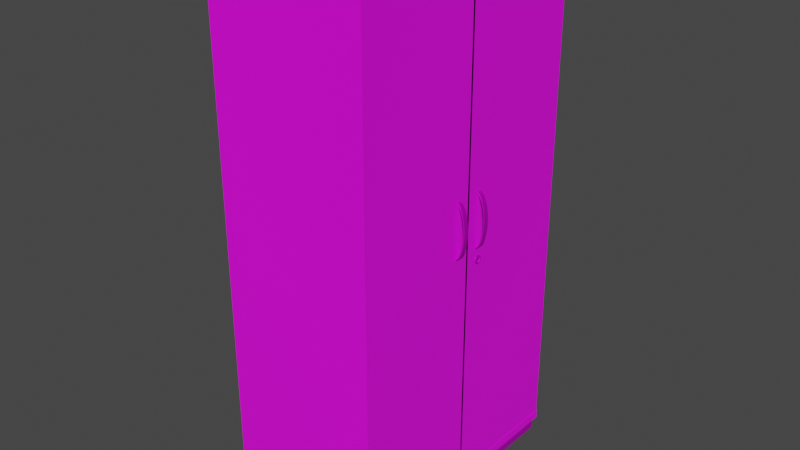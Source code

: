 # Source: Schrank_joined.blend  (saved by Blender 2.80.60; exported with 4.5.12 LTS)
import bpy
from mathutils import Matrix  # noqa: F401  (used for matrix-valued properties, if any)

bpy.ops.wm.read_factory_settings(use_empty=True)
scene = bpy.context.scene
scene.name = 'Scene'

# ---- collections
col_collection = bpy.data.collections.new('Collection'); scene.collection.children.link(col_collection)

# ---- images (referenced by path relative to the original .blend; pixels are not part of the script)
import os
ASSET_DIR = os.environ.get("B2B_ASSET_DIR", "")  # directory of the original .blend (textures are referenced by path, not embedded)
HERE = os.path.dirname(os.path.abspath(__file__))  # packed textures are extracted next to this script under _unpacked/

def load_image(name, relpath, width, height, colorspace="sRGB"):
    """Load a texture the original file referenced (path relative to the .blend, or extracted next to this script)."""
    p = next((c for c in (os.path.join(HERE, relpath), os.path.join(ASSET_DIR, relpath)) if relpath and os.path.exists(c)), "")
    if p:
        img = bpy.data.images.load(p, check_existing=True)
        img.name = name
    else:  # same state as the original file: an image datablock whose file is absent (Cycles renders it pink)
        img = bpy.data.images.new(name, width, height)
        img.source = "FILE"
        img.filepath = "//" + (relpath or name)
    img.colorspace_settings.name = colorspace
    return img
img_wood068_2k_color_jpg = load_image('Wood068_2K_Color.jpg', 'Wood068_2K_Color.jpg', 1024, 1024, 'sRGB')
img_metal032_2k_color_jpg = load_image('Metal032_2K_Color.jpg', 'Metal032_2K_Color.jpg', 1024, 1024, 'sRGB')

# ---- materials (node trees are filled in below, after node groups)
mat_holz = bpy.data.materials.new('Holz')
mat_holz.use_transparent_shadow = False
mat_holz.roughness = 0.25
mat_metall = bpy.data.materials.new('metall')
mat_metall.use_transparent_shadow = False
mat_metall.roughness = 0.25

# ---- material node trees
mat_holz.use_nodes = True; mat_holz.node_tree.nodes.clear()
_N = mat_holz.node_tree.nodes; _L = mat_holz.node_tree.links
n0 = _N.new('ShaderNodeOutputMaterial'); n0.name = 'Material Output'; n0.location = (300, 300)
n1 = _N.new('ShaderNodeBsdfPrincipled'); n1.name = 'Principled BSDF'; n1.location = (10, 300)
n1.distribution = 'GGX'
n1.subsurface_method = 'BURLEY'
n1.inputs[3].default_value = 1.45
n2 = _N.new('ShaderNodeTexImage'); n2.name = 'Image Texture'; n2.location = (-307, 217)
n2.image = img_wood068_2k_color_jpg
_L.new(n1.outputs[0], n0.inputs[0])
_L.new(n2.outputs[0], n1.inputs[0])
n0.is_active_output = True
mat_metall.use_nodes = True; mat_metall.node_tree.nodes.clear()
_N = mat_metall.node_tree.nodes; _L = mat_metall.node_tree.links
n0 = _N.new('ShaderNodeOutputMaterial'); n0.name = 'Material Output'; n0.location = (300, 300)
n1 = _N.new('ShaderNodeBsdfPrincipled'); n1.name = 'Principled BSDF'; n1.location = (10, 300)
n1.distribution = 'GGX'
n1.subsurface_method = 'BURLEY'
n1.inputs[1].default_value = 0.7
n1.inputs[3].default_value = 1.45
n2 = _N.new('ShaderNodeTexImage'); n2.name = 'Image Texture'; n2.location = (-317, 242)
n2.image = img_metal032_2k_color_jpg
_L.new(n1.outputs[0], n0.inputs[0])
_L.new(n2.outputs[0], n1.inputs[0])
n0.is_active_output = True

# ---- world
world_world = bpy.data.worlds.new('World'); scene.world = world_world
world_world.use_nodes = True; world_world.node_tree.nodes.clear()
_N = world_world.node_tree.nodes; _L = world_world.node_tree.links
n0 = _N.new('ShaderNodeOutputWorld'); n0.name = 'World Output'; n0.location = (300, 300)
n1 = _N.new('ShaderNodeBackground'); n1.name = 'Background'; n1.location = (10, 300)
n1.inputs[0].default_value = (0.05088, 0.05088, 0.05088, 1.0)
_L.new(n1.outputs[0], n0.inputs[0])
n0.is_active_output = True
world_world.color = (0.05088, 0.05088, 0.05088)
world_world.use_sun_shadow = False
world_world.sun_shadow_jitter_overblur = 0.0

# ---- meshes
me_cube_001 = bpy.data.meshes.new('Cube.001')
me_cube_001.from_pydata([(-0.5, -0.5, -0.5), (-0.5, -0.5, 0.5), (-0.5, 0.5, -0.5), (-0.5, 0.5, 0.5), (0.5, -0.5, -0.5), (0.5, -0.5, 0.5), (0.5, 0.5, -0.5), (0.5, 0.5, 0.5), (-0.505, -0.505, 0.5), (-0.505, 0.505, 0.5), (0.505, 0.505, 0.5), (0.505, -0.505, 0.5), (-0.505, -0.505, 0.5158), (-0.505, 0.505, 0.5158), (0.505, 0.505, 0.5158), (0.505, -0.505, 0.5158), (-0.5029, 0.5029, -0.5), (-0.5029, -0.5029, -0.5), (0.5029, 0.5029, -0.5), (0.5029, -0.5029, -0.5), (-0.5029, 0.5029, -0.5185), (-0.5029, -0.5029, -0.5185), (0.5029, 0.5029, -0.5185), (0.5029, -0.5029, -0.5185), (-0.4876, 0.4876, -0.5185), (-0.4876, -0.4876, -0.5185), (0.4876, 0.4876, -0.5185), (0.4876, -0.4876, -0.5185), (-0.4876, 0.4876, -0.5419), (-0.4876, -0.4876, -0.5419), (0.4876, 0.4876, -0.5419), (0.4876, -0.4876, -0.5419), (0.5, 0.005, -0.5), (0.5, 0.005, 0.5), (0.5, -0.002902, 0.5), (0.5, -0.002902, -0.5), (0.5, -0.002902, -0.5), (0.5, 0.005, -0.5), (0.5, 0.005, 0.5), (0.5, -0.002902, 0.5), (0.4897, -0.04229, 0.09012), (0.4897, -0.06229, 0.09012), (0.5027, -0.04229, 0.08906), (0.5027, -0.06229, 0.08906), (0.5152, -0.04229, 0.08592), (0.5152, -0.06229, 0.08592), (0.5267, -0.04229, 0.08081), (0.5267, -0.06229, 0.08081), (0.5369, -0.04229, 0.07394), (0.5369, -0.06229, 0.07394), (0.5451, -0.04229, 0.06556), (0.5451, -0.06229, 0.06556), (0.5513, -0.04229, 0.05601), (0.5513, -0.06229, 0.05601), (0.5551, -0.04229, 0.04564), (0.5551, -0.06229, 0.04564), (0.5564, -0.04229, 0.03486), (0.5564, -0.06229, 0.03486), (0.5551, -0.04229, 0.02408), (0.5551, -0.06229, 0.02408), (0.5513, -0.04229, 0.01371), (0.5513, -0.06229, 0.01371), (0.5451, -0.04229, 0.004157), (0.5451, -0.06229, 0.004157), (0.5369, -0.04229, -0.004218), (0.5369, -0.06229, -0.004218), (0.5267, -0.04229, -0.01109), (0.5267, -0.06229, -0.01109), (0.5152, -0.04229, -0.0162), (0.5152, -0.06229, -0.0162), (0.5027, -0.04229, -0.01934), (0.5027, -0.06229, -0.01934), (0.4897, -0.04229, -0.0204), (0.4897, -0.06229, -0.0204), (0.4898, -0.04229, 0.08955), (0.4898, -0.06229, 0.08955), (0.4957, -0.04229, 0.08906), (0.4957, -0.06229, 0.08906), (0.5083, -0.04229, 0.08592), (0.5083, -0.06229, 0.08592), (0.5198, -0.04229, 0.08081), (0.5198, -0.06229, 0.08081), (0.5299, -0.04229, 0.07394), (0.5299, -0.06229, 0.07394), (0.5382, -0.04229, 0.06556), (0.5382, -0.06229, 0.06556), (0.5443, -0.04229, 0.05601), (0.5443, -0.06229, 0.05601), (0.5481, -0.04229, 0.04564), (0.5481, -0.06229, 0.04564), (0.5494, -0.04229, 0.03486), (0.5494, -0.06229, 0.03486), (0.5481, -0.04229, 0.02408), (0.5481, -0.06229, 0.02408), (0.5443, -0.04229, 0.01371), (0.5443, -0.06229, 0.01371), (0.5382, -0.04229, 0.004157), (0.5382, -0.06229, 0.004157), (0.5299, -0.04229, -0.004218), (0.5299, -0.06229, -0.004218), (0.5198, -0.04229, -0.01109), (0.5198, -0.06229, -0.01109), (0.5083, -0.04229, -0.0162), (0.5083, -0.06229, -0.0162), (0.4957, -0.04229, -0.01934), (0.4957, -0.06229, -0.01934), (0.4898, -0.04229, -0.01983), (0.4898, -0.06229, -0.01983), (0.4897, -0.04356, 0.09012), (0.5027, -0.04356, 0.08906), (0.5152, -0.04356, 0.08592), (0.5267, -0.04356, 0.08081), (0.5369, -0.04356, 0.07394), (0.5451, -0.04356, 0.06556), (0.5513, -0.04356, 0.05601), (0.5551, -0.04356, 0.04564), (0.5564, -0.04356, 0.03486), (0.5551, -0.04356, 0.02408), (0.5513, -0.04356, 0.01371), (0.5451, -0.04356, 0.004157), (0.5369, -0.04356, -0.004218), (0.5267, -0.04356, -0.01109), (0.5152, -0.04356, -0.0162), (0.5027, -0.04356, -0.01934), (0.4897, -0.04356, -0.0204), (0.4898, -0.04356, 0.08955), (0.4957, -0.04356, 0.08906), (0.5083, -0.04356, 0.08592), (0.5198, -0.04356, 0.08081), (0.5299, -0.04356, 0.07394), (0.5382, -0.04356, 0.06556), (0.5443, -0.04356, 0.05601), (0.5481, -0.04356, 0.04564), (0.5494, -0.04356, 0.03486), (0.5481, -0.04356, 0.02408), (0.5443, -0.04356, 0.01371), (0.5382, -0.04356, 0.004157), (0.5299, -0.04356, -0.004218), (0.5198, -0.04356, -0.01109), (0.5083, -0.04356, -0.0162), (0.4957, -0.04356, -0.01934), (0.4898, -0.04356, -0.01983), (0.4897, -0.06065, 0.09012), (0.4898, -0.06065, 0.08955), (0.5027, -0.06065, 0.08906), (0.5152, -0.06065, 0.08592), (0.5267, -0.06065, 0.08081), (0.5369, -0.06065, 0.07394), (0.5451, -0.06065, 0.06556), (0.5513, -0.06065, 0.05601), (0.5551, -0.06065, 0.04564), (0.5564, -0.06065, 0.03486), (0.5551, -0.06065, 0.02408), (0.5513, -0.06065, 0.01371), (0.5451, -0.06065, 0.004157), (0.5369, -0.06065, -0.004218), (0.5267, -0.06065, -0.01109), (0.5152, -0.06065, -0.0162), (0.5027, -0.06065, -0.01934), (0.4897, -0.06065, -0.0204), (0.4957, -0.06065, 0.08906), (0.5083, -0.06065, 0.08592), (0.5198, -0.06065, 0.08081), (0.5299, -0.06065, 0.07394), (0.5382, -0.06065, 0.06556), (0.5443, -0.06065, 0.05601), (0.5481, -0.06065, 0.04564), (0.5494, -0.06065, 0.03486), (0.5481, -0.06065, 0.02408), (0.5443, -0.06065, 0.01371), (0.5382, -0.06065, 0.004157), (0.5299, -0.06065, -0.004218), (0.5198, -0.06065, -0.01109), (0.5083, -0.06065, -0.0162), (0.4957, -0.06065, -0.01934), (0.4898, -0.06065, -0.01983), (0.4897, 0.06524, 0.09012), (0.4897, 0.04524, 0.09012), (0.5027, 0.06524, 0.08906), (0.5027, 0.04524, 0.08906), (0.5152, 0.06524, 0.08592), (0.5152, 0.04524, 0.08592), (0.5267, 0.06524, 0.08081), (0.5267, 0.04524, 0.08081), (0.5369, 0.06524, 0.07394), (0.5369, 0.04524, 0.07394), (0.5451, 0.06524, 0.06556), (0.5451, 0.04524, 0.06556), (0.5513, 0.06524, 0.05601), (0.5513, 0.04524, 0.05601), (0.5551, 0.06524, 0.04564), (0.5551, 0.04524, 0.04564), (0.5564, 0.06524, 0.03486), (0.5564, 0.04524, 0.03486), (0.5551, 0.06524, 0.02408), (0.5551, 0.04524, 0.02408), (0.5513, 0.06524, 0.01371), (0.5513, 0.04524, 0.01371), (0.5451, 0.06524, 0.004157), (0.5451, 0.04524, 0.004157), (0.5369, 0.06524, -0.004218), (0.5369, 0.04524, -0.004218), (0.5267, 0.06524, -0.01109), (0.5267, 0.04524, -0.01109), (0.5152, 0.06524, -0.0162), (0.5152, 0.04524, -0.0162), (0.5027, 0.06524, -0.01934), (0.5027, 0.04524, -0.01934), (0.4897, 0.06524, -0.0204), (0.4897, 0.04524, -0.0204), (0.4898, 0.06524, 0.08955), (0.4898, 0.04524, 0.08955), (0.4957, 0.06524, 0.08906), (0.4957, 0.04524, 0.08906), (0.5083, 0.06524, 0.08592), (0.5083, 0.04524, 0.08592), (0.5198, 0.06524, 0.08081), (0.5198, 0.04524, 0.08081), (0.5299, 0.06524, 0.07394), (0.5299, 0.04524, 0.07394), (0.5382, 0.06524, 0.06556), (0.5382, 0.04524, 0.06556), (0.5443, 0.06524, 0.05601), (0.5443, 0.04524, 0.05601), (0.5481, 0.06524, 0.04564), (0.5481, 0.04524, 0.04564), (0.5494, 0.06524, 0.03486), (0.5494, 0.04524, 0.03486), (0.5481, 0.06524, 0.02408), (0.5481, 0.04524, 0.02408), (0.5443, 0.06524, 0.01371), (0.5443, 0.04524, 0.01371), (0.5382, 0.06524, 0.004157), (0.5382, 0.04524, 0.004157), (0.5299, 0.06524, -0.004218), (0.5299, 0.04524, -0.004218), (0.5198, 0.06524, -0.01109), (0.5198, 0.04524, -0.01109), (0.5083, 0.06524, -0.0162), (0.5083, 0.04524, -0.0162), (0.4957, 0.06524, -0.01934), (0.4957, 0.04524, -0.01934), (0.4898, 0.06524, -0.01983), (0.4898, 0.04524, -0.01983), (0.4897, 0.06397, 0.09012), (0.5027, 0.06397, 0.08906), (0.5152, 0.06397, 0.08592), (0.5267, 0.06397, 0.08081), (0.5369, 0.06397, 0.07394), (0.5451, 0.06397, 0.06556), (0.5513, 0.06397, 0.05601), (0.5551, 0.06397, 0.04564), (0.5564, 0.06397, 0.03486), (0.5551, 0.06397, 0.02408), (0.5513, 0.06397, 0.01371), (0.5451, 0.06397, 0.004157), (0.5369, 0.06397, -0.004218), (0.5267, 0.06397, -0.01109), (0.5152, 0.06397, -0.0162), (0.5027, 0.06397, -0.01934), (0.4897, 0.06397, -0.0204), (0.4898, 0.06397, 0.08955), (0.4957, 0.06397, 0.08906), (0.5083, 0.06397, 0.08592), (0.5198, 0.06397, 0.08081), (0.5299, 0.06397, 0.07394), (0.5382, 0.06397, 0.06556), (0.5443, 0.06397, 0.05601), (0.5481, 0.06397, 0.04564), (0.5494, 0.06397, 0.03486), (0.5481, 0.06397, 0.02408), (0.5443, 0.06397, 0.01371), (0.5382, 0.06397, 0.004157), (0.5299, 0.06397, -0.004218), (0.5198, 0.06397, -0.01109), (0.5083, 0.06397, -0.0162), (0.4957, 0.06397, -0.01934), (0.4898, 0.06397, -0.01983), (0.4897, 0.04688, 0.09012), (0.4898, 0.04688, 0.08955), (0.5027, 0.04688, 0.08906), (0.5152, 0.04688, 0.08592), (0.5267, 0.04688, 0.08081), (0.5369, 0.04688, 0.07394), (0.5451, 0.04688, 0.06556), (0.5513, 0.04688, 0.05601), (0.5551, 0.04688, 0.04564), (0.5564, 0.04688, 0.03486), (0.5551, 0.04688, 0.02408), (0.5513, 0.04688, 0.01371), (0.5451, 0.04688, 0.004157), (0.5369, 0.04688, -0.004218), (0.5267, 0.04688, -0.01109), (0.5152, 0.04688, -0.0162), (0.5027, 0.04688, -0.01934), (0.4897, 0.04688, -0.0204), (0.4957, 0.04688, 0.08906), (0.5083, 0.04688, 0.08592), (0.5198, 0.04688, 0.08081), (0.5299, 0.04688, 0.07394), (0.5382, 0.04688, 0.06556), (0.5443, 0.04688, 0.05601), (0.5481, 0.04688, 0.04564), (0.5494, 0.04688, 0.03486), (0.5481, 0.04688, 0.02408), (0.5443, 0.04688, 0.01371), (0.5382, 0.04688, 0.004157), (0.5299, 0.04688, -0.004218), (0.5198, 0.04688, -0.01109), (0.5083, 0.04688, -0.0162), (0.4957, 0.04688, -0.01934), (0.4898, 0.04688, -0.01983), (0.4971, 0.07368, -0.04346), (0.5073, 0.07368, -0.04346), (0.4971, 0.07339, -0.045), (0.5073, 0.07339, -0.045), (0.4971, 0.07254, -0.04649), (0.5073, 0.07254, -0.04649), (0.4971, 0.07115, -0.04785), (0.5073, 0.07115, -0.04785), (0.4971, 0.06929, -0.04905), (0.5073, 0.06929, -0.04905), (0.4971, 0.06702, -0.05003), (0.5073, 0.06702, -0.05003), (0.4971, 0.06442, -0.05076), (0.5073, 0.06442, -0.05076), (0.4971, 0.06161, -0.05121), (0.5073, 0.06161, -0.05121), (0.4971, 0.05868, -0.05136), (0.5073, 0.05868, -0.05136), (0.4971, 0.05576, -0.05121), (0.5073, 0.05576, -0.05121), (0.4971, 0.05294, -0.05076), (0.5073, 0.05294, -0.05076), (0.4971, 0.05035, -0.05003), (0.5073, 0.05035, -0.05003), (0.4971, 0.04808, -0.04905), (0.5073, 0.04808, -0.04905), (0.4971, 0.04621, -0.04785), (0.5073, 0.04621, -0.04785), (0.4971, 0.04483, -0.04649), (0.5073, 0.04483, -0.04649), (0.4971, 0.04397, -0.045), (0.5073, 0.04397, -0.045), (0.4971, 0.04368, -0.04346), (0.5073, 0.04368, -0.04346), (0.4971, 0.04397, -0.04192), (0.5073, 0.04397, -0.04192), (0.4971, 0.04483, -0.04044), (0.5073, 0.04483, -0.04044), (0.4971, 0.04621, -0.03908), (0.5073, 0.04621, -0.03908), (0.4971, 0.04808, -0.03788), (0.5073, 0.04808, -0.03788), (0.4971, 0.05035, -0.0369), (0.5073, 0.05035, -0.0369), (0.4971, 0.05294, -0.03617), (0.5073, 0.05294, -0.03617), (0.4971, 0.05576, -0.03572), (0.5073, 0.05576, -0.03572), (0.4971, 0.05868, -0.03557), (0.5073, 0.05868, -0.03557), (0.4971, 0.06161, -0.03572), (0.5073, 0.06161, -0.03572), (0.4971, 0.06442, -0.03617), (0.5073, 0.06442, -0.03617), (0.4971, 0.06702, -0.0369), (0.5073, 0.06702, -0.0369), (0.4971, 0.06929, -0.03788), (0.5073, 0.06929, -0.03788), (0.4971, 0.07115, -0.03908), (0.5073, 0.07115, -0.03908), (0.4971, 0.07254, -0.04044), (0.5073, 0.07254, -0.04044), (0.4971, 0.07339, -0.04192), (0.5073, 0.07339, -0.04192), (0.5073, 0.07055, -0.04471), (0.5073, 0.07078, -0.04346), (0.5073, 0.06986, -0.0459), (0.5073, 0.06875, -0.047), (0.5073, 0.06724, -0.04797), (0.5073, 0.06541, -0.04876), (0.5073, 0.06331, -0.04935), (0.5073, 0.06104, -0.04971), (0.5073, 0.05868, -0.04983), (0.5073, 0.05632, -0.04971), (0.5073, 0.05405, -0.04935), (0.5073, 0.05196, -0.04876), (0.5073, 0.05013, -0.04797), (0.5073, 0.04862, -0.047), (0.5073, 0.0475, -0.0459), (0.5073, 0.04681, -0.04471), (0.5073, 0.04658, -0.04346), (0.5073, 0.04681, -0.04222), (0.5073, 0.0475, -0.04103), (0.5073, 0.04862, -0.03993), (0.5073, 0.05013, -0.03896), (0.5073, 0.05196, -0.03817), (0.5073, 0.05405, -0.03758), (0.5073, 0.05632, -0.03722), (0.5073, 0.05868, -0.0371), (0.5073, 0.06104, -0.03722), (0.5073, 0.06331, -0.03758), (0.5073, 0.06541, -0.03817), (0.5073, 0.06724, -0.03896), (0.5073, 0.06875, -0.03993), (0.5073, 0.06986, -0.04103), (0.5073, 0.07055, -0.04222), (0.5017, 0.07055, -0.04471), (0.5017, 0.07078, -0.04346), (0.5017, 0.06986, -0.0459), (0.5017, 0.06875, -0.047), (0.5017, 0.06724, -0.04797), (0.5017, 0.06541, -0.04876), (0.5017, 0.06331, -0.04935), (0.5017, 0.06104, -0.04971), (0.5017, 0.05868, -0.04983), (0.5017, 0.05632, -0.04971), (0.5017, 0.05405, -0.04935), (0.5017, 0.05196, -0.04876), (0.5017, 0.05013, -0.04797), (0.5017, 0.04862, -0.047), (0.5017, 0.0475, -0.0459), (0.5017, 0.04681, -0.04471), (0.5017, 0.04658, -0.04346), (0.5017, 0.04681, -0.04222), (0.5017, 0.0475, -0.04103), (0.5017, 0.04862, -0.03993), (0.5017, 0.05013, -0.03896), (0.5017, 0.05196, -0.03817), (0.5017, 0.05405, -0.03758), (0.5017, 0.05632, -0.03722), (0.5017, 0.05868, -0.0371), (0.5017, 0.06104, -0.03722), (0.5017, 0.06331, -0.03758), (0.5017, 0.06541, -0.03817), (0.5017, 0.06724, -0.03896), (0.5017, 0.06875, -0.03993), (0.5017, 0.06986, -0.04103), (0.5017, 0.07055, -0.04222), (0.5073, 0.06348, -0.04955), (0.5073, 0.06113, -0.04993), (0.5073, 0.0464, -0.04475), (0.5073, 0.04616, -0.04346), (0.5073, 0.05868, -0.03687), (0.5073, 0.06113, -0.037), (0.5073, 0.07025, -0.04599), (0.5073, 0.0691, -0.04713), (0.5073, 0.05172, -0.04895), (0.5073, 0.04983, -0.04813), (0.5073, 0.04983, -0.0388), (0.5073, 0.05172, -0.03798), (0.5073, 0.0691, -0.0398), (0.5073, 0.07025, -0.04094), (0.5073, 0.05868, -0.05006), (0.5073, 0.0464, -0.04218), (0.5073, 0.06348, -0.03737), (0.5073, 0.06754, -0.04813), (0.5073, 0.04827, -0.04713), (0.5073, 0.05389, -0.03737), (0.5073, 0.07097, -0.04218), (0.5073, 0.05624, -0.04993), (0.5073, 0.04711, -0.04094), (0.5073, 0.06564, -0.03798), (0.5073, 0.06564, -0.04895), (0.5073, 0.04711, -0.04599), (0.5073, 0.05624, -0.037), (0.5073, 0.07121, -0.04346), (0.5073, 0.07097, -0.04475), (0.5073, 0.05389, -0.04955), (0.5073, 0.04827, -0.0398), (0.5073, 0.06754, -0.0388), (0.5073, 0.06146, -0.05081), (0.5073, 0.04446, -0.04346), (0.5073, 0.06146, -0.03612), (0.5073, 0.07051, -0.04762), (0.5073, 0.04862, -0.04876), (0.5073, 0.05078, -0.03724), (0.5073, 0.07183, -0.0406), (0.5073, 0.05868, -0.05095), (0.5073, 0.04473, -0.042), (0.5073, 0.06413, -0.03655), (0.5073, 0.06874, -0.04876), (0.5073, 0.04685, -0.04762), (0.5073, 0.05324, -0.03655), (0.5073, 0.07264, -0.042), (0.5073, 0.05591, -0.05081), (0.5073, 0.04554, -0.0406), (0.5073, 0.06659, -0.03724), (0.5073, 0.06659, -0.04969), (0.5073, 0.04554, -0.04633), (0.5073, 0.05591, -0.03612), (0.5073, 0.07264, -0.04493), (0.5073, 0.05324, -0.05038), (0.5073, 0.04685, -0.0393), (0.5073, 0.06874, -0.03817), (0.5073, 0.06413, -0.05038), (0.5073, 0.04473, -0.04493), (0.5073, 0.05868, -0.03598), (0.5073, 0.07183, -0.04633), (0.5073, 0.05078, -0.04969), (0.5073, 0.04862, -0.03817), (0.5073, 0.07051, -0.0393), (0.5073, 0.07291, -0.04346), (0.5029, 0.06986, -0.04103), (0.5029, 0.07055, -0.04222), (0.5029, 0.04681, -0.04222), (0.5029, 0.0475, -0.04103), (0.5029, 0.06724, -0.04797), (0.5029, 0.06541, -0.04876), (0.5029, 0.07078, -0.04346), (0.5029, 0.04862, -0.03993), (0.5029, 0.06331, -0.04935), (0.5029, 0.05013, -0.03896), (0.5029, 0.06104, -0.04971), (0.5029, 0.05196, -0.03817), (0.5029, 0.05868, -0.04983), (0.5029, 0.05405, -0.03758), (0.5029, 0.05632, -0.04971), (0.5029, 0.05632, -0.03722), (0.5029, 0.05405, -0.04935), (0.5029, 0.05868, -0.0371), (0.5029, 0.05196, -0.04876), (0.5029, 0.06104, -0.03722), (0.5029, 0.05013, -0.04797), (0.5029, 0.06331, -0.03758), (0.5029, 0.04862, -0.047), (0.5029, 0.06541, -0.03817), (0.5029, 0.0475, -0.0459), (0.5029, 0.07055, -0.04471), (0.5029, 0.06724, -0.03896), (0.5029, 0.04681, -0.04471), (0.5029, 0.06986, -0.0459), (0.5029, 0.06875, -0.03993), (0.5029, 0.04658, -0.04346), (0.5029, 0.06875, -0.047)], [], [(0, 1, 3, 2), (2, 3, 7, 6), (35, 34, 5, 4), (4, 5, 1, 0), (4, 0, 17, 19), (5, 34, 33, 7, 10, 11), (8, 11, 15, 12), (3, 1, 8, 9), (1, 5, 11, 8), (7, 3, 9, 10), (14, 13, 12, 15), (10, 9, 13, 14), (11, 10, 14, 15), (9, 8, 12, 13), (18, 19, 23, 22), (2, 6, 18, 16), (0, 2, 16, 17), (6, 32, 35, 4, 19, 18), (23, 21, 25, 27), (17, 16, 20, 21), (19, 17, 21, 23), (16, 18, 22, 20), (26, 27, 31, 30), (20, 22, 26, 24), (22, 23, 27, 26), (21, 20, 24, 25), (28, 30, 31, 29), (25, 24, 28, 29), (27, 25, 29, 31), (24, 26, 30, 28), (6, 7, 33, 32), (34, 35, 36, 39), (33, 34, 39, 38), (32, 33, 38, 37), (35, 32, 37, 36), (16, 0, 4, 6), (142, 144, 43, 41), (144, 145, 45, 43), (145, 146, 47, 45), (146, 147, 49, 47), (147, 148, 51, 49), (148, 149, 53, 51), (149, 150, 55, 53), (150, 151, 57, 55), (151, 152, 59, 57), (152, 153, 61, 59), (153, 154, 63, 61), (154, 155, 65, 63), (155, 156, 67, 65), (156, 157, 69, 67), (157, 158, 71, 69), (158, 159, 73, 71), (143, 75, 77, 160), (160, 77, 79, 161), (161, 79, 81, 162), (162, 81, 83, 163), (163, 83, 85, 164), (164, 85, 87, 165), (165, 87, 89, 166), (166, 89, 91, 167), (167, 91, 93, 168), (168, 93, 95, 169), (169, 95, 97, 170), (170, 97, 99, 171), (171, 99, 101, 172), (172, 101, 103, 173), (173, 103, 105, 174), (174, 105, 107, 175), (43, 45, 79, 77), (61, 63, 97, 95), (54, 52, 86, 88), (72, 70, 104, 106), (53, 55, 89, 87), (71, 73, 107, 105), (46, 44, 78, 80), (64, 62, 96, 98), (124, 72, 106, 141), (45, 47, 81, 79), (63, 65, 99, 97), (56, 54, 88, 90), (55, 57, 91, 89), (48, 46, 80, 82), (66, 64, 98, 100), (47, 49, 83, 81), (65, 67, 101, 99), (58, 56, 90, 92), (57, 59, 93, 91), (50, 48, 82, 84), (68, 66, 100, 102), (42, 40, 74, 76), (49, 51, 85, 83), (67, 69, 103, 101), (41, 43, 77, 75), (60, 58, 92, 94), (142, 41, 75, 143), (59, 61, 95, 93), (52, 50, 84, 86), (70, 68, 102, 104), (51, 53, 87, 85), (69, 71, 105, 103), (44, 42, 76, 78), (62, 60, 94, 96), (40, 108, 125, 74), (159, 124, 141, 175), (104, 140, 141, 106), (102, 139, 140, 104), (100, 138, 139, 102), (98, 137, 138, 100), (96, 136, 137, 98), (94, 135, 136, 96), (92, 134, 135, 94), (90, 133, 134, 92), (88, 132, 133, 90), (86, 131, 132, 88), (84, 130, 131, 86), (82, 129, 130, 84), (80, 128, 129, 82), (78, 127, 128, 80), (76, 126, 127, 78), (74, 125, 126, 76), (70, 72, 124, 123), (68, 70, 123, 122), (66, 68, 122, 121), (64, 66, 121, 120), (62, 64, 120, 119), (60, 62, 119, 118), (58, 60, 118, 117), (56, 58, 117, 116), (54, 56, 116, 115), (52, 54, 115, 114), (50, 52, 114, 113), (48, 50, 113, 112), (46, 48, 112, 111), (44, 46, 111, 110), (42, 44, 110, 109), (40, 42, 109, 108), (73, 159, 175, 107), (108, 142, 143, 125), (140, 174, 175, 141), (139, 173, 174, 140), (138, 172, 173, 139), (137, 171, 172, 138), (136, 170, 171, 137), (135, 169, 170, 136), (134, 168, 169, 135), (133, 167, 168, 134), (132, 166, 167, 133), (131, 165, 166, 132), (130, 164, 165, 131), (129, 163, 164, 130), (128, 162, 163, 129), (127, 161, 162, 128), (126, 160, 161, 127), (125, 143, 160, 126), (123, 124, 159, 158), (122, 123, 158, 157), (121, 122, 157, 156), (120, 121, 156, 155), (119, 120, 155, 154), (118, 119, 154, 153), (117, 118, 153, 152), (116, 117, 152, 151), (115, 116, 151, 150), (114, 115, 150, 149), (113, 114, 149, 148), (112, 113, 148, 147), (111, 112, 147, 146), (110, 111, 146, 145), (109, 110, 145, 144), (108, 109, 144, 142), (278, 280, 179, 177), (280, 281, 181, 179), (281, 282, 183, 181), (282, 283, 185, 183), (283, 284, 187, 185), (284, 285, 189, 187), (285, 286, 191, 189), (286, 287, 193, 191), (287, 288, 195, 193), (288, 289, 197, 195), (289, 290, 199, 197), (290, 291, 201, 199), (291, 292, 203, 201), (292, 293, 205, 203), (293, 294, 207, 205), (294, 295, 209, 207), (279, 211, 213, 296), (296, 213, 215, 297), (297, 215, 217, 298), (298, 217, 219, 299), (299, 219, 221, 300), (300, 221, 223, 301), (301, 223, 225, 302), (302, 225, 227, 303), (303, 227, 229, 304), (304, 229, 231, 305), (305, 231, 233, 306), (306, 233, 235, 307), (307, 235, 237, 308), (308, 237, 239, 309), (309, 239, 241, 310), (310, 241, 243, 311), (179, 181, 215, 213), (197, 199, 233, 231), (190, 188, 222, 224), (208, 206, 240, 242), (189, 191, 225, 223), (207, 209, 243, 241), (182, 180, 214, 216), (200, 198, 232, 234), (260, 208, 242, 277), (181, 183, 217, 215), (199, 201, 235, 233), (192, 190, 224, 226), (191, 193, 227, 225), (184, 182, 216, 218), (202, 200, 234, 236), (183, 185, 219, 217), (201, 203, 237, 235), (194, 192, 226, 228), (193, 195, 229, 227), (186, 184, 218, 220), (204, 202, 236, 238), (178, 176, 210, 212), (185, 187, 221, 219), (203, 205, 239, 237), (177, 179, 213, 211), (196, 194, 228, 230), (278, 177, 211, 279), (195, 197, 231, 229), (188, 186, 220, 222), (206, 204, 238, 240), (187, 189, 223, 221), (205, 207, 241, 239), (180, 178, 212, 214), (198, 196, 230, 232), (176, 244, 261, 210), (295, 260, 277, 311), (240, 276, 277, 242), (238, 275, 276, 240), (236, 274, 275, 238), (234, 273, 274, 236), (232, 272, 273, 234), (230, 271, 272, 232), (228, 270, 271, 230), (226, 269, 270, 228), (224, 268, 269, 226), (222, 267, 268, 224), (220, 266, 267, 222), (218, 265, 266, 220), (216, 264, 265, 218), (214, 263, 264, 216), (212, 262, 263, 214), (210, 261, 262, 212), (206, 208, 260, 259), (204, 206, 259, 258), (202, 204, 258, 257), (200, 202, 257, 256), (198, 200, 256, 255), (196, 198, 255, 254), (194, 196, 254, 253), (192, 194, 253, 252), (190, 192, 252, 251), (188, 190, 251, 250), (186, 188, 250, 249), (184, 186, 249, 248), (182, 184, 248, 247), (180, 182, 247, 246), (178, 180, 246, 245), (176, 178, 245, 244), (209, 295, 311, 243), (244, 278, 279, 261), (276, 310, 311, 277), (275, 309, 310, 276), (274, 308, 309, 275), (273, 307, 308, 274), (272, 306, 307, 273), (271, 305, 306, 272), (270, 304, 305, 271), (269, 303, 304, 270), (268, 302, 303, 269), (267, 301, 302, 268), (266, 300, 301, 267), (265, 299, 300, 266), (264, 298, 299, 265), (263, 297, 298, 264), (262, 296, 297, 263), (261, 279, 296, 262), (259, 260, 295, 294), (258, 259, 294, 293), (257, 258, 293, 292), (256, 257, 292, 291), (255, 256, 291, 290), (254, 255, 290, 289), (253, 254, 289, 288), (252, 253, 288, 287), (251, 252, 287, 286), (250, 251, 286, 285), (249, 250, 285, 284), (248, 249, 284, 283), (247, 248, 283, 282), (246, 247, 282, 281), (245, 246, 281, 280), (244, 245, 280, 278), (312, 313, 315, 314), (314, 315, 317, 316), (316, 317, 319, 318), (318, 319, 321, 320), (320, 321, 323, 322), (322, 323, 325, 324), (324, 325, 327, 326), (326, 327, 329, 328), (328, 329, 331, 330), (330, 331, 333, 332), (332, 333, 335, 334), (334, 335, 337, 336), (336, 337, 339, 338), (338, 339, 341, 340), (340, 341, 343, 342), (342, 343, 345, 344), (344, 345, 347, 346), (346, 347, 349, 348), (348, 349, 351, 350), (350, 351, 353, 352), (352, 353, 355, 354), (354, 355, 357, 356), (356, 357, 359, 358), (358, 359, 361, 360), (360, 361, 363, 362), (362, 363, 365, 364), (364, 365, 367, 366), (366, 367, 369, 368), (368, 369, 371, 370), (370, 371, 373, 372), (441, 440, 382, 383), (372, 373, 375, 374), (374, 375, 313, 312), (312, 314, 316, 318, 320, 322, 324, 326, 328, 330, 332, 334, 336, 338, 340, 342, 344, 346, 348, 350, 352, 354, 356, 358, 360, 362, 364, 366, 368, 370, 372, 374), (505, 504, 438, 439), (443, 442, 391, 392), (445, 444, 400, 401), (447, 446, 378, 379), (449, 448, 387, 388), (451, 450, 396, 397), (453, 452, 405, 406), (454, 441, 383, 384), (455, 443, 392, 393), (456, 445, 401, 402), (457, 447, 379, 380), (458, 449, 388, 389), (459, 451, 397, 398), (460, 453, 406, 407), (461, 454, 384, 385), (462, 455, 393, 394), (463, 456, 402, 403), (464, 457, 380, 381), (465, 458, 389, 390), (466, 459, 398, 399), (468, 467, 377, 376), (467, 460, 407, 377), (469, 461, 385, 386), (470, 462, 394, 395), (471, 463, 403, 404), (440, 464, 381, 382), (442, 465, 390, 391), (444, 466, 399, 400), (446, 468, 376, 378), (448, 469, 386, 387), (450, 470, 395, 396), (452, 471, 404, 405), (408, 409, 439, 438, 437, 436, 435, 434, 433, 432, 431, 430, 429, 428, 427, 426, 425, 424, 423, 422, 421, 420, 419, 418, 417, 416, 415, 414, 413, 412, 411, 410), (507, 506, 425, 426), (509, 508, 412, 413), (510, 505, 439, 409), (511, 507, 426, 427), (512, 509, 413, 414), (513, 511, 427, 428), (514, 512, 414, 415), (515, 513, 428, 429), (516, 514, 415, 416), (517, 515, 429, 430), (518, 516, 416, 417), (519, 517, 430, 431), (520, 518, 417, 418), (521, 519, 431, 432), (522, 520, 418, 419), (523, 521, 432, 433), (524, 522, 419, 420), (525, 523, 433, 434), (526, 524, 420, 421), (527, 525, 434, 435), (528, 526, 421, 422), (529, 510, 409, 408), (530, 527, 435, 436), (531, 528, 422, 423), (532, 529, 408, 410), (533, 530, 436, 437), (534, 531, 423, 424), (535, 532, 410, 411), (504, 533, 437, 438), (506, 534, 424, 425), (508, 535, 411, 412), (502, 495, 471, 452), (501, 494, 470, 450), (500, 493, 469, 448), (499, 492, 468, 446), (498, 491, 466, 444), (497, 490, 465, 442), (496, 489, 464, 440), (495, 488, 463, 471), (494, 487, 462, 470), (493, 486, 461, 469), (503, 485, 460, 467), (492, 503, 467, 468), (491, 484, 459, 466), (490, 483, 458, 465), (489, 482, 457, 464), (488, 481, 456, 463), (487, 480, 455, 462), (486, 479, 454, 461), (485, 478, 453, 460), (484, 477, 451, 459), (483, 476, 449, 458), (482, 475, 447, 457), (481, 474, 445, 456), (480, 473, 443, 455), (479, 472, 441, 454), (478, 502, 452, 453), (477, 501, 450, 451), (476, 500, 448, 449), (475, 499, 446, 447), (474, 498, 444, 445), (473, 497, 442, 443), (472, 496, 440, 441), (327, 325, 496, 472), (345, 343, 497, 473), (363, 361, 498, 474), (319, 317, 499, 475), (337, 335, 500, 476), (355, 353, 501, 477), (373, 371, 502, 478), (329, 327, 472, 479), (347, 345, 473, 480), (365, 363, 474, 481), (321, 319, 475, 482), (339, 337, 476, 483), (357, 355, 477, 484), (375, 373, 478, 485), (331, 329, 479, 486), (349, 347, 480, 487), (367, 365, 481, 488), (323, 321, 482, 489), (341, 339, 483, 490), (359, 357, 484, 491), (315, 313, 503, 492), (313, 375, 485, 503), (333, 331, 486, 493), (351, 349, 487, 494), (369, 367, 488, 495), (325, 323, 489, 496), (343, 341, 490, 497), (361, 359, 491, 498), (317, 315, 492, 499), (335, 333, 493, 500), (353, 351, 494, 501), (371, 369, 495, 502), (380, 379, 535, 508), (393, 392, 534, 506), (406, 405, 533, 504), (379, 378, 532, 535), (392, 391, 531, 534), (405, 404, 530, 533), (378, 376, 529, 532), (391, 390, 528, 531), (404, 403, 527, 530), (376, 377, 510, 529), (390, 389, 526, 528), (403, 402, 525, 527), (389, 388, 524, 526), (402, 401, 523, 525), (388, 387, 522, 524), (401, 400, 521, 523), (387, 386, 520, 522), (400, 399, 519, 521), (386, 385, 518, 520), (399, 398, 517, 519), (385, 384, 516, 518), (398, 397, 515, 517), (384, 383, 514, 516), (397, 396, 513, 515), (383, 382, 512, 514), (396, 395, 511, 513), (382, 381, 509, 512), (395, 394, 507, 511), (377, 407, 505, 510), (381, 380, 508, 509), (394, 393, 506, 507), (407, 406, 504, 505)])
me_cube_001.polygons.foreach_set('use_smooth', [0, 0, 0, 0, 0, 0, 0, 0, 0, 0, 0, 0, 0, 0, 0, 0, 0, 0, 0, 0, 0, 0, 0, 0, 0, 0, 0, 0, 0, 0, 0, 0, 0, 0, 0, 0, 1, 1, 1, 1, 1, 1, 1, 1, 1, 1, 1, 1, 1, 1, 1, 1, 1, 1, 1, 1, 1, 1, 1, 1, 1, 1, 1, 1, 1, 1, 1, 1, 1, 1, 1, 1, 1, 1, 1, 1, 1, 1, 1, 1, 1, 1, 1, 1, 1, 1, 1, 1, 1, 1, 1, 1, 1, 1, 1, 1, 1, 1, 1, 1, 1, 1, 1, 1, 1, 1, 1, 1, 1, 1, 1, 1, 1, 1, 1, 1, 1, 1, 1, 1, 1, 1, 1, 1, 1, 1, 1, 1, 1, 1, 1, 1, 1, 1, 1, 1, 1, 1, 1, 1, 1, 1, 1, 1, 1, 1, 1, 1, 1, 1, 1, 1, 1, 1, 1, 1, 1, 1, 1, 1, 1, 1, 1, 1, 1, 1, 1, 1, 1, 1, 1, 1, 1, 1, 1, 1, 1, 1, 1, 1, 1, 1, 1, 1, 1, 1, 1, 1, 1, 1, 1, 1, 1, 1, 1, 1, 1, 1, 1, 1, 1, 1, 1, 1, 1, 1, 1, 1, 1, 1, 1, 1, 1, 1, 1, 1, 1, 1, 1, 1, 1, 1, 1, 1, 1, 1, 1, 1, 1, 1, 1, 1, 1, 1, 1, 1, 1, 1, 1, 1, 1, 1, 1, 1, 1, 1, 1, 1, 1, 1, 1, 1, 1, 1, 1, 1, 1, 1, 1, 1, 1, 1, 1, 1, 1, 1, 1, 1, 1, 1, 1, 1, 1, 1, 1, 1, 1, 1, 1, 1, 1, 1, 1, 1, 1, 1, 1, 1, 1, 1, 1, 1, 1, 1, 1, 1, 1, 1, 1, 1, 1, 1, 1, 1, 1, 1, 1, 1, 1, 1, 1, 1, 1, 1, 1, 1, 1, 1, 1, 1, 1, 1, 1, 1, 1, 1, 1, 1, 1, 1, 1, 1, 1, 1, 1, 1, 1, 1, 1, 1, 1, 1, 1, 1, 1, 1, 1, 1, 1, 1, 1, 1, 1, 1, 1, 1, 1, 1, 1, 1, 1, 1, 1, 1, 1, 1, 1, 1, 1, 1, 1, 1, 1, 1, 1, 1, 1, 1, 1, 1, 1, 1, 1, 1, 1, 1, 1, 1, 1, 1, 1, 1, 1, 1, 1, 1, 1, 1, 1, 1, 1, 1, 1, 1, 1, 1, 1, 1, 1, 1, 1, 1, 1, 1, 1, 1, 1, 1, 1, 1, 1, 1, 1, 1, 1, 1, 1, 1, 1, 1, 1, 1, 1, 1, 1, 1, 1, 1, 1, 1, 1, 1, 1, 1, 1, 1, 1, 1, 1, 1, 1, 1, 1, 1, 1, 1, 1, 1, 1, 1, 1, 1, 1, 1, 1, 1, 1, 1, 1, 1, 1, 1, 1, 1, 1, 1, 1, 1, 1, 1, 1, 1, 1, 1, 1, 1, 1, 1, 1, 1, 1, 1, 1, 1, 1, 1, 1, 1])
me_cube_001.polygons.foreach_set('material_index', [0, 0, 0, 0, 0, 0, 0, 0, 0, 0, 0, 0, 0, 0, 0, 0, 0, 0, 0, 0, 0, 0, 1, 0, 0, 0, 1, 1, 1, 1, 0, 0, 0, 0, 0, 0, 1, 1, 1, 1, 1, 1, 1, 1, 1, 1, 1, 1, 1, 1, 1, 1, 1, 1, 1, 1, 1, 1, 1, 1, 1, 1, 1, 1, 1, 1, 1, 1, 1, 1, 1, 1, 1, 1, 1, 1, 1, 1, 1, 1, 1, 1, 1, 1, 1, 1, 1, 1, 1, 1, 1, 1, 1, 1, 1, 1, 1, 1, 1, 1, 1, 1, 1, 1, 1, 1, 1, 1, 1, 1, 1, 1, 1, 1, 1, 1, 1, 1, 1, 1, 1, 1, 1, 1, 1, 1, 1, 1, 1, 1, 1, 1, 1, 1, 1, 1, 1, 1, 1, 1, 1, 1, 1, 1, 1, 1, 1, 1, 1, 1, 1, 1, 1, 1, 1, 1, 1, 1, 1, 1, 1, 1, 1, 1, 1, 1, 1, 1, 1, 1, 1, 1, 1, 1, 1, 1, 1, 1, 1, 1, 1, 1, 1, 1, 1, 1, 1, 1, 1, 1, 1, 1, 1, 1, 1, 1, 1, 1, 1, 1, 1, 1, 1, 1, 1, 1, 1, 1, 1, 1, 1, 1, 1, 1, 1, 1, 1, 1, 1, 1, 1, 1, 1, 1, 1, 1, 1, 1, 1, 1, 1, 1, 1, 1, 1, 1, 1, 1, 1, 1, 1, 1, 1, 1, 1, 1, 1, 1, 1, 1, 1, 1, 1, 1, 1, 1, 1, 1, 1, 1, 1, 1, 1, 1, 1, 1, 1, 1, 1, 1, 1, 1, 1, 1, 1, 1, 1, 1, 1, 1, 1, 1, 1, 1, 1, 1, 1, 1, 1, 1, 1, 1, 1, 1, 1, 1, 1, 1, 1, 1, 1, 1, 1, 1, 1, 1, 1, 1, 1, 1, 1, 1, 1, 1, 1, 1, 1, 1, 1, 1, 1, 1, 1, 1, 1, 1, 1, 1, 1, 1, 1, 1, 1, 1, 1, 1, 1, 1, 1, 1, 1, 1, 1, 1, 1, 1, 1, 1, 1, 1, 1, 1, 1, 1, 1, 1, 1, 1, 1, 1, 1, 1, 1, 1, 1, 1, 1, 1, 1, 1, 1, 1, 1, 1, 1, 1, 1, 1, 1, 1, 1, 1, 1, 1, 1, 1, 1, 1, 1, 1, 1, 1, 1, 1, 1, 1, 1, 1, 1, 1, 1, 1, 1, 1, 1, 1, 1, 1, 1, 1, 1, 1, 1, 1, 1, 1, 1, 1, 1, 1, 1, 1, 1, 1, 1, 1, 1, 1, 1, 1, 1, 1, 1, 1, 1, 1, 1, 1, 1, 1, 1, 1, 1, 1, 1, 1, 1, 1, 1, 1, 1, 1, 1, 1, 1, 1, 1, 1, 1, 1, 1, 1, 1, 1, 1, 1, 1, 1, 1, 1, 1, 1, 1, 1, 1, 1, 1, 1, 1, 1, 1, 1, 1, 1, 1, 1, 1, 1, 1, 1, 1, 1, 1, 1, 1, 1, 1, 1])
_k = set([(8, 12)])
me_cube_001.attributes.new('sharp_edge', 'BOOLEAN', 'EDGE').data.foreach_set('value', [ (min(e.vertices), max(e.vertices)) in _k for e in me_cube_001.edges])
_uv = me_cube_001.uv_layers.new(name='UVMap')
_uv.uv.foreach_set('vector', [0.5086, 0.2721, 0.757, 0.2721, 0.757, 0.5205, 0.5086, 0.5205, 0.0002509, 0.2885, 0.2486, 0.2885, 0.2486, 0.5369, 0.0002509, 0.5369, 0.2444, 0.6588, 0.0002509, 0.6588, 0.0002509, 0.5374, 0.2444, 0.5374, 0.762, 0.2486, 0.5136, 0.2486, 0.5136, 0.0002509, 0.762, 0.0002509, 0.2589, 0.7403, 0.3637, 0.8174, 0.3641, 0.8206, 0.2572, 0.7419, 0.7744, 0.008991, 0.7785, 0.03294, 0.7889, 0.2169, 0.7857, 0.2171, 0.7857, 0.2171, 0.774, 0.008826, 0.2577, 0.2711, -7.805e-05, 0.2779, 0.003976, 0.2722, 0.2514, 0.2666, 0.7838, 0.221, 0.7872, 0.226, 0.7872, 0.2262, 0.7837, 0.2211, 0.7921, 0.0006018, 0.7744, 0.008991, 0.774, 0.008826, 0.792, 0.0002509, 0.7857, 0.2171, 0.7838, 0.221, 0.7837, 0.2211, 0.7857, 0.2171, 0.2572, 0.523, 0.2572, 0.2721, 0.5081, 0.2721, 0.5081, 0.523, 0.0002509, 0.0002509, 0.2567, 0.02725, 0.252, 0.03237, 0.005955, 0.005521, 0.1335, 0.1335, -0.1273, 0.1335, -0.122, 0.1278, 0.1284, 0.1287, 0.1235, 0.1548, 0.3843, 0.1548, 0.379, 0.1605, 0.1286, 0.1595, 0.8961, 0.3774, 0.6462, 0.3774, 0.6462, 0.3728, 0.8961, 0.3728, 0.3207, 0.5246, 0.2597, 0.5556, 0.258, 0.5551, 0.3203, 0.5235, 0.3636, 0.5467, 0.3207, 0.5246, 0.3203, 0.5235, 0.3641, 0.546, 0.2597, 0.5556, 0.2601, 0.6485, 0.2585, 0.6485, 0.2589, 0.7403, 0.2572, 0.7419, 0.258, 0.5551, 0.2863, 0.2716, 0.2598, 0.05925, 0.2639, 0.06201, 0.2895, 0.2675, 0.8961, 0.8771, 0.6463, 0.8771, 0.6463, 0.8725, 0.8961, 0.8725, 0.8961, 0.1275, 0.6462, 0.1275, 0.6462, 0.1229, 0.8961, 0.1229, 0.8961, 0.6273, 0.6462, 0.6273, 0.6462, 0.6227, 0.8961, 0.6227, 0.7683, 0.4848, 0.7684, 0.7271, 0.7625, 0.7271, 0.7625, 0.4848, 0.5131, 0.01613, 0.5131, 0.2575, 0.509, 0.2539, 0.509, 0.02028, 0.5131, 0.2575, 0.2863, 0.2716, 0.2895, 0.2675, 0.509, 0.2539, 0.2572, 0.0002509, 0.5131, 0.01613, 0.509, 0.02028, 0.2614, 0.004922, 0.5086, 0.521, 0.7509, 0.521, 0.7509, 0.7633, 0.5086, 0.7633, 0.7684, 0.0002509, 0.7684, 0.2426, 0.7625, 0.2426, 0.7625, 0.0002509, 0.7684, 0.7271, 0.7684, 0.9692, 0.7625, 0.9692, 0.7625, 0.7271, 0.7684, 0.2426, 0.7683, 0.4848, 0.7625, 0.4848, 0.7625, 0.2426, 0.3073, 0.5851, 0.5514, 0.5851, 0.5514, 0.706, 0.3073, 0.706, 0.0002509, 0.6588, 0.2444, 0.6588, 0.2444, 0.663, 0.0002509, 0.663, 0.7889, 0.2169, 0.7785, 0.03294, 0.7817, 0.03276, 0.7921, 0.2167, 0.3689, 0.5235, 0.3689, 0.7676, 0.3646, 0.7676, 0.3646, 0.5235, 0.2585, 0.6485, 0.2601, 0.6485, 0.2601, 0.6485, 0.2585, 0.6485, 0.3739, 0.3739, 0.6261, 0.3746, 0.6261, 0.6261, 0.3746, 0.6261, 1.0, 0.959, 0.9688, 0.959, 0.9688, 1.0, 1.0, 1.0, 0.9688, 0.959, 0.9375, 0.959, 0.9375, 1.0, 0.9688, 1.0, 0.9375, 0.959, 0.9062, 0.959, 0.9062, 1.0, 0.9375, 1.0, 0.9062, 0.959, 0.875, 0.959, 0.875, 1.0, 0.9062, 1.0, 0.875, 0.959, 0.8438, 0.959, 0.8438, 1.0, 0.875, 1.0, 0.8438, 0.959, 0.8125, 0.959, 0.8125, 1.0, 0.8438, 1.0, 0.8125, 0.959, 0.7813, 0.959, 0.7812, 1.0, 0.8125, 1.0, 0.7813, 0.959, 0.75, 0.959, 0.75, 1.0, 0.7812, 1.0, 0.75, 0.959, 0.7188, 0.959, 0.7188, 1.0, 0.75, 1.0, 0.7188, 0.959, 0.6875, 0.959, 0.6875, 1.0, 0.7188, 1.0, 0.6875, 0.959, 0.6562, 0.959, 0.6562, 1.0, 0.6875, 1.0, 0.6562, 0.959, 0.625, 0.959, 0.625, 1.0, 0.6562, 1.0, 0.625, 0.959, 0.5938, 0.959, 0.5938, 1.0, 0.625, 1.0, 0.5938, 0.959, 0.5625, 0.959, 0.5625, 1.0, 0.5938, 1.0, 0.5625, 0.959, 0.5312, 0.959, 0.5312, 1.0, 0.5625, 1.0, 0.5312, 0.959, 0.5, 0.959, 0.5, 1.0, 0.5312, 1.0, 0.983, 0.959, 0.983, 1.0, 0.9688, 1.0, 0.9688, 0.959, 0.9688, 0.959, 0.9688, 1.0, 0.9375, 1.0, 0.9375, 0.959, 0.9375, 0.959, 0.9375, 1.0, 0.9062, 1.0, 0.9062, 0.959, 0.9062, 0.959, 0.9062, 1.0, 0.875, 1.0, 0.875, 0.959, 0.875, 0.959, 0.875, 1.0, 0.8438, 1.0, 0.8438, 0.959, 0.8438, 0.959, 0.8438, 1.0, 0.8125, 1.0, 0.8125, 0.959, 0.8125, 0.959, 0.8125, 1.0, 0.7812, 1.0, 0.7812, 0.959, 0.7812, 0.959, 0.7812, 1.0, 0.75, 1.0, 0.75, 0.959, 0.75, 0.959, 0.75, 1.0, 0.7188, 1.0, 0.7188, 0.959, 0.7188, 0.959, 0.7188, 1.0, 0.6875, 1.0, 0.6875, 0.959, 0.6875, 0.959, 0.6875, 1.0, 0.6562, 1.0, 0.6562, 0.959, 0.6562, 0.959, 0.6562, 1.0, 0.625, 1.0, 0.625, 0.959, 0.625, 0.959, 0.625, 1.0, 0.5938, 1.0, 0.5938, 0.959, 0.5938, 0.959, 0.5938, 1.0, 0.5625, 1.0, 0.5625, 0.959, 0.5625, 0.959, 0.5625, 1.0, 0.5312, 1.0, 0.5312, 0.959, 0.5312, 0.959, 0.5312, 1.0, 0.517, 1.0, 0.517, 0.959, 0.9688, 1.0, 0.9375, 1.0, 0.9375, 1.0, 0.9688, 1.0, 0.6875, 1.0, 0.6562, 1.0, 0.6562, 1.0, 0.6875, 1.0, 0.7812, 0.5, 0.8125, 0.5, 0.8125, 0.5, 0.7812, 0.5, 0.5, 0.5, 0.5312, 0.5, 0.5312, 0.5, 0.517, 0.5, 0.8125, 1.0, 0.7812, 1.0, 0.7812, 1.0, 0.8125, 1.0, 0.5312, 1.0, 0.5, 1.0, 0.517, 1.0, 0.5312, 1.0, 0.9062, 0.5, 0.9375, 0.5, 0.9375, 0.5, 0.9062, 0.5, 0.625, 0.5, 0.6562, 0.5, 0.6562, 0.5, 0.625, 0.5, 0.5, 0.5317, 0.5, 0.5, 0.517, 0.5, 0.517, 0.5317, 0.9375, 1.0, 0.9062, 1.0, 0.9062, 1.0, 0.9375, 1.0, 0.6562, 1.0, 0.625, 1.0, 0.625, 1.0, 0.6562, 1.0, 0.75, 0.5, 0.7812, 0.5, 0.7812, 0.5, 0.75, 0.5, 0.7812, 1.0, 0.75, 1.0, 0.75, 1.0, 0.7812, 1.0, 0.875, 0.5, 0.9062, 0.5, 0.9062, 0.5, 0.875, 0.5, 0.5938, 0.5, 0.625, 0.5, 0.625, 0.5, 0.5938, 0.5, 0.9062, 1.0, 0.875, 1.0, 0.875, 1.0, 0.9062, 1.0, 0.625, 1.0, 0.5938, 1.0, 0.5938, 1.0, 0.625, 1.0, 0.7188, 0.5, 0.75, 0.5, 0.75, 0.5, 0.7188, 0.5, 0.75, 1.0, 0.7188, 1.0, 0.7188, 1.0, 0.75, 1.0, 0.8438, 0.5, 0.875, 0.5, 0.875, 0.5, 0.8438, 0.5, 0.5625, 0.5, 0.5938, 0.5, 0.5938, 0.5, 0.5625, 0.5, 0.9688, 0.5, 1.0, 0.5, 0.983, 0.5, 0.9688, 0.5, 0.875, 1.0, 0.8438, 1.0, 0.8438, 1.0, 0.875, 1.0, 0.5938, 1.0, 0.5625, 1.0, 0.5625, 1.0, 0.5938, 1.0, 1.0, 1.0, 0.9688, 1.0, 0.9688, 1.0, 0.983, 1.0, 0.6875, 0.5, 0.7188, 0.5, 0.7188, 0.5, 0.6875, 0.5, 1.0, 0.959, 1.0, 1.0, 0.983, 1.0, 0.983, 0.959, 0.7188, 1.0, 0.6875, 1.0, 0.6875, 1.0, 0.7188, 1.0, 0.8125, 0.5, 0.8438, 0.5, 0.8438, 0.5, 0.8125, 0.5, 0.5312, 0.5, 0.5625, 0.5, 0.5625, 0.5, 0.5312, 0.5, 0.8438, 1.0, 0.8125, 1.0, 0.8125, 1.0, 0.8438, 1.0, 0.5625, 1.0, 0.5312, 1.0, 0.5312, 1.0, 0.5625, 1.0, 0.9375, 0.5, 0.9688, 0.5, 0.9688, 0.5, 0.9375, 0.5, 0.6562, 0.5, 0.6875, 0.5, 0.6875, 0.5, 0.6562, 0.5, 1.0, 0.5, 1.0, 0.5317, 0.983, 0.5317, 0.983, 0.5, 0.5, 0.959, 0.5, 0.5317, 0.517, 0.5317, 0.517, 0.959, 0.5312, 0.5, 0.5312, 0.5317, 0.517, 0.5317, 0.517, 0.5, 0.5625, 0.5, 0.5625, 0.5317, 0.5312, 0.5317, 0.5312, 0.5, 0.5938, 0.5, 0.5938, 0.5317, 0.5625, 0.5317, 0.5625, 0.5, 0.625, 0.5, 0.625, 0.5317, 0.5938, 0.5317, 0.5938, 0.5, 0.6562, 0.5, 0.6562, 0.5317, 0.625, 0.5317, 0.625, 0.5, 0.6875, 0.5, 0.6875, 0.5317, 0.6562, 0.5317, 0.6562, 0.5, 0.7188, 0.5, 0.7188, 0.5317, 0.6875, 0.5317, 0.6875, 0.5, 0.75, 0.5, 0.75, 0.5317, 0.7188, 0.5317, 0.7188, 0.5, 0.7812, 0.5, 0.7812, 0.5317, 0.75, 0.5317, 0.75, 0.5, 0.8125, 0.5, 0.8125, 0.5317, 0.7812, 0.5317, 0.7812, 0.5, 0.8438, 0.5, 0.8438, 0.5317, 0.8125, 0.5317, 0.8125, 0.5, 0.875, 0.5, 0.875, 0.5317, 0.8438, 0.5317, 0.8438, 0.5, 0.9062, 0.5, 0.9062, 0.5317, 0.875, 0.5317, 0.875, 0.5, 0.9375, 0.5, 0.9375, 0.5317, 0.9062, 0.5317, 0.9062, 0.5, 0.9688, 0.5, 0.9688, 0.5317, 0.9375, 0.5317, 0.9375, 0.5, 0.983, 0.5, 0.983, 0.5317, 0.9688, 0.5317, 0.9688, 0.5, 0.5312, 0.5, 0.5, 0.5, 0.5, 0.5317, 0.5312, 0.5317, 0.5625, 0.5, 0.5312, 0.5, 0.5312, 0.5317, 0.5625, 0.5317, 0.5938, 0.5, 0.5625, 0.5, 0.5625, 0.5317, 0.5938, 0.5317, 0.625, 0.5, 0.5938, 0.5, 0.5938, 0.5317, 0.625, 0.5317, 0.6562, 0.5, 0.625, 0.5, 0.625, 0.5317, 0.6562, 0.5317, 0.6875, 0.5, 0.6562, 0.5, 0.6562, 0.5317, 0.6875, 0.5317, 0.7188, 0.5, 0.6875, 0.5, 0.6875, 0.5317, 0.7188, 0.5317, 0.75, 0.5, 0.7188, 0.5, 0.7188, 0.5317, 0.75, 0.5317, 0.7812, 0.5, 0.75, 0.5, 0.75, 0.5317, 0.7813, 0.5317, 0.8125, 0.5, 0.7812, 0.5, 0.7813, 0.5317, 0.8125, 0.5317, 0.8438, 0.5, 0.8125, 0.5, 0.8125, 0.5317, 0.8438, 0.5317, 0.875, 0.5, 0.8438, 0.5, 0.8438, 0.5317, 0.875, 0.5317, 0.9062, 0.5, 0.875, 0.5, 0.875, 0.5317, 0.9062, 0.5317, 0.9375, 0.5, 0.9062, 0.5, 0.9062, 0.5317, 0.9375, 0.5317, 0.9688, 0.5, 0.9375, 0.5, 0.9375, 0.5317, 0.9688, 0.5317, 1.0, 0.5, 0.9688, 0.5, 0.9688, 0.5317, 1.0, 0.5317, 0.5, 1.0, 0.5, 0.959, 0.517, 0.959, 0.517, 1.0, 1.0, 0.5317, 1.0, 0.959, 0.983, 0.959, 0.983, 0.5317, 0.5312, 0.5317, 0.5312, 0.959, 0.517, 0.959, 0.517, 0.5317, 0.5625, 0.5317, 0.5625, 0.959, 0.5312, 0.959, 0.5312, 0.5317, 0.5938, 0.5317, 0.5938, 0.959, 0.5625, 0.959, 0.5625, 0.5317, 0.625, 0.5317, 0.625, 0.959, 0.5938, 0.959, 0.5938, 0.5317, 0.6562, 0.5317, 0.6562, 0.959, 0.625, 0.959, 0.625, 0.5317, 0.6875, 0.5317, 0.6875, 0.959, 0.6562, 0.959, 0.6562, 0.5317, 0.7188, 0.5317, 0.7188, 0.959, 0.6875, 0.959, 0.6875, 0.5317, 0.75, 0.5317, 0.75, 0.959, 0.7188, 0.959, 0.7188, 0.5317, 0.7812, 0.5317, 0.7812, 0.959, 0.75, 0.959, 0.75, 0.5317, 0.8125, 0.5317, 0.8125, 0.959, 0.7812, 0.959, 0.7812, 0.5317, 0.8438, 0.5317, 0.8438, 0.959, 0.8125, 0.959, 0.8125, 0.5317, 0.875, 0.5317, 0.875, 0.959, 0.8438, 0.959, 0.8438, 0.5317, 0.9062, 0.5317, 0.9062, 0.959, 0.875, 0.959, 0.875, 0.5317, 0.9375, 0.5317, 0.9375, 0.959, 0.9062, 0.959, 0.9062, 0.5317, 0.9688, 0.5317, 0.9688, 0.959, 0.9375, 0.959, 0.9375, 0.5317, 0.983, 0.5317, 0.983, 0.959, 0.9688, 0.959, 0.9688, 0.5317, 0.5312, 0.5317, 0.5, 0.5317, 0.5, 0.959, 0.5312, 0.959, 0.5625, 0.5317, 0.5312, 0.5317, 0.5312, 0.959, 0.5625, 0.959, 0.5938, 0.5317, 0.5625, 0.5317, 0.5625, 0.959, 0.5938, 0.959, 0.625, 0.5317, 0.5938, 0.5317, 0.5938, 0.959, 0.625, 0.959, 0.6562, 0.5317, 0.625, 0.5317, 0.625, 0.959, 0.6562, 0.959, 0.6875, 0.5317, 0.6562, 0.5317, 0.6562, 0.959, 0.6875, 0.959, 0.7188, 0.5317, 0.6875, 0.5317, 0.6875, 0.959, 0.7188, 0.959, 0.75, 0.5317, 0.7188, 0.5317, 0.7188, 0.959, 0.75, 0.959, 0.7813, 0.5317, 0.75, 0.5317, 0.75, 0.959, 0.7813, 0.959, 0.8125, 0.5317, 0.7813, 0.5317, 0.7813, 0.959, 0.8125, 0.959, 0.8438, 0.5317, 0.8125, 0.5317, 0.8125, 0.959, 0.8438, 0.959, 0.875, 0.5317, 0.8438, 0.5317, 0.8438, 0.959, 0.875, 0.959, 0.9062, 0.5317, 0.875, 0.5317, 0.875, 0.959, 0.9062, 0.959, 0.9375, 0.5317, 0.9062, 0.5317, 0.9062, 0.959, 0.9375, 0.959, 0.9688, 0.5317, 0.9375, 0.5317, 0.9375, 0.959, 0.9688, 0.959, 1.0, 0.5317, 0.9688, 0.5317, 0.9688, 0.959, 1.0, 0.959, 1.0, 0.959, 0.9688, 0.959, 0.9688, 1.0, 1.0, 1.0, 0.9688, 0.959, 0.9375, 0.959, 0.9375, 1.0, 0.9688, 1.0, 0.9375, 0.959, 0.9062, 0.959, 0.9062, 1.0, 0.9375, 1.0, 0.9062, 0.959, 0.875, 0.959, 0.875, 1.0, 0.9062, 1.0, 0.875, 0.959, 0.8438, 0.959, 0.8438, 1.0, 0.875, 1.0, 0.8438, 0.959, 0.8125, 0.959, 0.8125, 1.0, 0.8438, 1.0, 0.8125, 0.959, 0.7813, 0.959, 0.7812, 1.0, 0.8125, 1.0, 0.7813, 0.959, 0.75, 0.959, 0.75, 1.0, 0.7812, 1.0, 0.75, 0.959, 0.7188, 0.959, 0.7188, 1.0, 0.75, 1.0, 0.7188, 0.959, 0.6875, 0.959, 0.6875, 1.0, 0.7188, 1.0, 0.6875, 0.959, 0.6562, 0.959, 0.6562, 1.0, 0.6875, 1.0, 0.6562, 0.959, 0.625, 0.959, 0.625, 1.0, 0.6562, 1.0, 0.625, 0.959, 0.5938, 0.959, 0.5938, 1.0, 0.625, 1.0, 0.5938, 0.959, 0.5625, 0.959, 0.5625, 1.0, 0.5938, 1.0, 0.5625, 0.959, 0.5312, 0.959, 0.5312, 1.0, 0.5625, 1.0, 0.5312, 0.959, 0.5, 0.959, 0.5, 1.0, 0.5312, 1.0, 0.983, 0.959, 0.983, 1.0, 0.9688, 1.0, 0.9688, 0.959, 0.9688, 0.959, 0.9688, 1.0, 0.9375, 1.0, 0.9375, 0.959, 0.9375, 0.959, 0.9375, 1.0, 0.9062, 1.0, 0.9062, 0.959, 0.9062, 0.959, 0.9062, 1.0, 0.875, 1.0, 0.875, 0.959, 0.875, 0.959, 0.875, 1.0, 0.8438, 1.0, 0.8438, 0.959, 0.8438, 0.959, 0.8438, 1.0, 0.8125, 1.0, 0.8125, 0.959, 0.8125, 0.959, 0.8125, 1.0, 0.7812, 1.0, 0.7812, 0.959, 0.7812, 0.959, 0.7812, 1.0, 0.75, 1.0, 0.75, 0.959, 0.75, 0.959, 0.75, 1.0, 0.7188, 1.0, 0.7188, 0.959, 0.7188, 0.959, 0.7188, 1.0, 0.6875, 1.0, 0.6875, 0.959, 0.6875, 0.959, 0.6875, 1.0, 0.6562, 1.0, 0.6562, 0.959, 0.6562, 0.959, 0.6562, 1.0, 0.625, 1.0, 0.625, 0.959, 0.625, 0.959, 0.625, 1.0, 0.5938, 1.0, 0.5938, 0.959, 0.5938, 0.959, 0.5938, 1.0, 0.5625, 1.0, 0.5625, 0.959, 0.5625, 0.959, 0.5625, 1.0, 0.5312, 1.0, 0.5312, 0.959, 0.5312, 0.959, 0.5312, 1.0, 0.517, 1.0, 0.517, 0.959, 0.9688, 1.0, 0.9375, 1.0, 0.9375, 1.0, 0.9688, 1.0, 0.6875, 1.0, 0.6562, 1.0, 0.6562, 1.0, 0.6875, 1.0, 0.7812, 0.5, 0.8125, 0.5, 0.8125, 0.5, 0.7812, 0.5, 0.5, 0.5, 0.5312, 0.5, 0.5312, 0.5, 0.517, 0.5, 0.8125, 1.0, 0.7812, 1.0, 0.7812, 1.0, 0.8125, 1.0, 0.5312, 1.0, 0.5, 1.0, 0.517, 1.0, 0.5312, 1.0, 0.9062, 0.5, 0.9375, 0.5, 0.9375, 0.5, 0.9062, 0.5, 0.625, 0.5, 0.6562, 0.5, 0.6562, 0.5, 0.625, 0.5, 0.5, 0.5317, 0.5, 0.5, 0.517, 0.5, 0.517, 0.5317, 0.9375, 1.0, 0.9062, 1.0, 0.9062, 1.0, 0.9375, 1.0, 0.6562, 1.0, 0.625, 1.0, 0.625, 1.0, 0.6562, 1.0, 0.75, 0.5, 0.7812, 0.5, 0.7812, 0.5, 0.75, 0.5, 0.7812, 1.0, 0.75, 1.0, 0.75, 1.0, 0.7812, 1.0, 0.875, 0.5, 0.9062, 0.5, 0.9062, 0.5, 0.875, 0.5, 0.5938, 0.5, 0.625, 0.5, 0.625, 0.5, 0.5938, 0.5, 0.9062, 1.0, 0.875, 1.0, 0.875, 1.0, 0.9062, 1.0, 0.625, 1.0, 0.5938, 1.0, 0.5938, 1.0, 0.625, 1.0, 0.7188, 0.5, 0.75, 0.5, 0.75, 0.5, 0.7188, 0.5, 0.75, 1.0, 0.7188, 1.0, 0.7188, 1.0, 0.75, 1.0, 0.8438, 0.5, 0.875, 0.5, 0.875, 0.5, 0.8438, 0.5, 0.5625, 0.5, 0.5938, 0.5, 0.5938, 0.5, 0.5625, 0.5, 0.9688, 0.5, 1.0, 0.5, 0.983, 0.5, 0.9688, 0.5, 0.875, 1.0, 0.8438, 1.0, 0.8438, 1.0, 0.875, 1.0, 0.5938, 1.0, 0.5625, 1.0, 0.5625, 1.0, 0.5938, 1.0, 1.0, 1.0, 0.9688, 1.0, 0.9688, 1.0, 0.983, 1.0, 0.6875, 0.5, 0.7188, 0.5, 0.7188, 0.5, 0.6875, 0.5, 1.0, 0.959, 1.0, 1.0, 0.983, 1.0, 0.983, 0.959, 0.7188, 1.0, 0.6875, 1.0, 0.6875, 1.0, 0.7188, 1.0, 0.8125, 0.5, 0.8438, 0.5, 0.8438, 0.5, 0.8125, 0.5, 0.5312, 0.5, 0.5625, 0.5, 0.5625, 0.5, 0.5312, 0.5, 0.8438, 1.0, 0.8125, 1.0, 0.8125, 1.0, 0.8438, 1.0, 0.5625, 1.0, 0.5312, 1.0, 0.5312, 1.0, 0.5625, 1.0, 0.9375, 0.5, 0.9688, 0.5, 0.9688, 0.5, 0.9375, 0.5, 0.6562, 0.5, 0.6875, 0.5, 0.6875, 0.5, 0.6562, 0.5, 1.0, 0.5, 1.0, 0.5317, 0.983, 0.5317, 0.983, 0.5, 0.5, 0.959, 0.5, 0.5317, 0.517, 0.5317, 0.517, 0.959, 0.5312, 0.5, 0.5312, 0.5317, 0.517, 0.5317, 0.517, 0.5, 0.5625, 0.5, 0.5625, 0.5317, 0.5312, 0.5317, 0.5312, 0.5, 0.5938, 0.5, 0.5938, 0.5317, 0.5625, 0.5317, 0.5625, 0.5, 0.625, 0.5, 0.625, 0.5317, 0.5938, 0.5317, 0.5938, 0.5, 0.6562, 0.5, 0.6562, 0.5317, 0.625, 0.5317, 0.625, 0.5, 0.6875, 0.5, 0.6875, 0.5317, 0.6562, 0.5317, 0.6562, 0.5, 0.7188, 0.5, 0.7188, 0.5317, 0.6875, 0.5317, 0.6875, 0.5, 0.75, 0.5, 0.75, 0.5317, 0.7188, 0.5317, 0.7188, 0.5, 0.7812, 0.5, 0.7812, 0.5317, 0.75, 0.5317, 0.75, 0.5, 0.8125, 0.5, 0.8125, 0.5317, 0.7812, 0.5317, 0.7812, 0.5, 0.8438, 0.5, 0.8438, 0.5317, 0.8125, 0.5317, 0.8125, 0.5, 0.875, 0.5, 0.875, 0.5317, 0.8438, 0.5317, 0.8438, 0.5, 0.9062, 0.5, 0.9062, 0.5317, 0.875, 0.5317, 0.875, 0.5, 0.9375, 0.5, 0.9375, 0.5317, 0.9062, 0.5317, 0.9062, 0.5, 0.9688, 0.5, 0.9688, 0.5317, 0.9375, 0.5317, 0.9375, 0.5, 0.983, 0.5, 0.983, 0.5317, 0.9688, 0.5317, 0.9688, 0.5, 0.5312, 0.5, 0.5, 0.5, 0.5, 0.5317, 0.5312, 0.5317, 0.5625, 0.5, 0.5312, 0.5, 0.5312, 0.5317, 0.5625, 0.5317, 0.5938, 0.5, 0.5625, 0.5, 0.5625, 0.5317, 0.5938, 0.5317, 0.625, 0.5, 0.5938, 0.5, 0.5938, 0.5317, 0.625, 0.5317, 0.6562, 0.5, 0.625, 0.5, 0.625, 0.5317, 0.6562, 0.5317, 0.6875, 0.5, 0.6562, 0.5, 0.6562, 0.5317, 0.6875, 0.5317, 0.7188, 0.5, 0.6875, 0.5, 0.6875, 0.5317, 0.7188, 0.5317, 0.75, 0.5, 0.7188, 0.5, 0.7188, 0.5317, 0.75, 0.5317, 0.7812, 0.5, 0.75, 0.5, 0.75, 0.5317, 0.7813, 0.5317, 0.8125, 0.5, 0.7812, 0.5, 0.7813, 0.5317, 0.8125, 0.5317, 0.8438, 0.5, 0.8125, 0.5, 0.8125, 0.5317, 0.8438, 0.5317, 0.875, 0.5, 0.8438, 0.5, 0.8438, 0.5317, 0.875, 0.5317, 0.9062, 0.5, 0.875, 0.5, 0.875, 0.5317, 0.9062, 0.5317, 0.9375, 0.5, 0.9062, 0.5, 0.9062, 0.5317, 0.9375, 0.5317, 0.9688, 0.5, 0.9375, 0.5, 0.9375, 0.5317, 0.9688, 0.5317, 1.0, 0.5, 0.9688, 0.5, 0.9688, 0.5317, 1.0, 0.5317, 0.5, 1.0, 0.5, 0.959, 0.517, 0.959, 0.517, 1.0, 1.0, 0.5317, 1.0, 0.959, 0.983, 0.959, 0.983, 0.5317, 0.5312, 0.5317, 0.5312, 0.959, 0.517, 0.959, 0.517, 0.5317, 0.5625, 0.5317, 0.5625, 0.959, 0.5312, 0.959, 0.5312, 0.5317, 0.5938, 0.5317, 0.5938, 0.959, 0.5625, 0.959, 0.5625, 0.5317, 0.625, 0.5317, 0.625, 0.959, 0.5938, 0.959, 0.5938, 0.5317, 0.6562, 0.5317, 0.6562, 0.959, 0.625, 0.959, 0.625, 0.5317, 0.6875, 0.5317, 0.6875, 0.959, 0.6562, 0.959, 0.6562, 0.5317, 0.7188, 0.5317, 0.7188, 0.959, 0.6875, 0.959, 0.6875, 0.5317, 0.75, 0.5317, 0.75, 0.959, 0.7188, 0.959, 0.7188, 0.5317, 0.7812, 0.5317, 0.7812, 0.959, 0.75, 0.959, 0.75, 0.5317, 0.8125, 0.5317, 0.8125, 0.959, 0.7812, 0.959, 0.7812, 0.5317, 0.8438, 0.5317, 0.8438, 0.959, 0.8125, 0.959, 0.8125, 0.5317, 0.875, 0.5317, 0.875, 0.959, 0.8438, 0.959, 0.8438, 0.5317, 0.9062, 0.5317, 0.9062, 0.959, 0.875, 0.959, 0.875, 0.5317, 0.9375, 0.5317, 0.9375, 0.959, 0.9062, 0.959, 0.9062, 0.5317, 0.9688, 0.5317, 0.9688, 0.959, 0.9375, 0.959, 0.9375, 0.5317, 0.983, 0.5317, 0.983, 0.959, 0.9688, 0.959, 0.9688, 0.5317, 0.5312, 0.5317, 0.5, 0.5317, 0.5, 0.959, 0.5312, 0.959, 0.5625, 0.5317, 0.5312, 0.5317, 0.5312, 0.959, 0.5625, 0.959, 0.5938, 0.5317, 0.5625, 0.5317, 0.5625, 0.959, 0.5938, 0.959, 0.625, 0.5317, 0.5938, 0.5317, 0.5938, 0.959, 0.625, 0.959, 0.6562, 0.5317, 0.625, 0.5317, 0.625, 0.959, 0.6562, 0.959, 0.6875, 0.5317, 0.6562, 0.5317, 0.6562, 0.959, 0.6875, 0.959, 0.7188, 0.5317, 0.6875, 0.5317, 0.6875, 0.959, 0.7188, 0.959, 0.75, 0.5317, 0.7188, 0.5317, 0.7188, 0.959, 0.75, 0.959, 0.7813, 0.5317, 0.75, 0.5317, 0.75, 0.959, 0.7813, 0.959, 0.8125, 0.5317, 0.7813, 0.5317, 0.7813, 0.959, 0.8125, 0.959, 0.8438, 0.5317, 0.8125, 0.5317, 0.8125, 0.959, 0.8438, 0.959, 0.875, 0.5317, 0.8438, 0.5317, 0.8438, 0.959, 0.875, 0.959, 0.9062, 0.5317, 0.875, 0.5317, 0.875, 0.959, 0.9062, 0.959, 0.9375, 0.5317, 0.9062, 0.5317, 0.9062, 0.959, 0.9375, 0.959, 0.9688, 0.5317, 0.9375, 0.5317, 0.9375, 0.959, 0.9688, 0.959, 1.0, 0.5317, 0.9688, 0.5317, 0.9688, 0.959, 1.0, 0.959, 0.09818, 0.1648, 0.02633, 0.1267, 0.05188, 0.08741, 0.1146, 0.1387, 0.1146, 0.1387, 0.05188, 0.08741, 0.08464, 0.05391, 0.1359, 0.1166, 0.1359, 0.1166, 0.08464, 0.05391, 0.1234, 0.02756, 0.1611, 0.09911, 0.1611, 0.09911, 0.1234, 0.02756, 0.1666, 0.009408, 0.1894, 0.08708, 0.1894, 0.08708, 0.1666, 0.009408, 0.2126, 0.0001827, 0.2195, 0.08094, 0.2195, 0.08094, 0.2126, 0.0001827, 0.2596, 0.0002409, 0.2504, 0.08092, 0.2504, 0.08092, 0.2596, 0.0002409, 0.3057, 0.009564, 0.2807, 0.08706, 0.2807, 0.08706, 0.3057, 0.009564, 0.3492, 0.02779, 0.3095, 0.09902, 0.3095, 0.09902, 0.3492, 0.02779, 0.3883, 0.05422, 0.3354, 0.1164, 0.3354, 0.1164, 0.3883, 0.05422, 0.4216, 0.08785, 0.3574, 0.1386, 0.3574, 0.1386, 0.4216, 0.08785, 0.4476, 0.1273, 0.3747, 0.1647, 0.3747, 0.1647, 0.4476, 0.1273, 0.4655, 0.1712, 0.3867, 0.1938, 0.3867, 0.1938, 0.4655, 0.1712, 0.4746, 0.2176, 0.3929, 0.2246, 0.3929, 0.2246, 0.4746, 0.2176, 0.4746, 0.2648, 0.393, 0.2562, 0.393, 0.2562, 0.4746, 0.2648, 0.4655, 0.3112, 0.3873, 0.2871, 0.3873, 0.2871, 0.4655, 0.3112, 0.4478, 0.3549, 0.3759, 0.3162, 0.3759, 0.3162, 0.4478, 0.3549, 0.4219, 0.3942, 0.359, 0.3424, 0.359, 0.3424, 0.4219, 0.3942, 0.3889, 0.4276, 0.3377, 0.3647, 0.3377, 0.3647, 0.3889, 0.4276, 0.35, 0.4539, 0.3124, 0.3822, 0.3124, 0.3822, 0.35, 0.4539, 0.3068, 0.4719, 0.2842, 0.3943, 0.2842, 0.3943, 0.3068, 0.4719, 0.2608, 0.4809, 0.2541, 0.4004, 0.2541, 0.4004, 0.2608, 0.4809, 0.214, 0.4807, 0.2234, 0.4004, 0.2234, 0.4004, 0.214, 0.4807, 0.1681, 0.4712, 0.1933, 0.3942, 0.1933, 0.3942, 0.1681, 0.4712, 0.1249, 0.4529, 0.1648, 0.3822, 0.1648, 0.3822, 0.1249, 0.4529, 0.08615, 0.4264, 0.1392, 0.3647, 0.1392, 0.3647, 0.08615, 0.4264, 0.0532, 0.3928, 0.1173, 0.3424, 0.1173, 0.3424, 0.0532, 0.3928, 0.02732, 0.3534, 0.1, 0.3162, 0.1, 0.3162, 0.02732, 0.3534, 0.009498, 0.3098, 0.08802, 0.2872, 0.08802, 0.2872, 0.009498, 0.3098, 0.0003695, 0.2636, 0.08184, 0.2563, 0.08184, 0.2563, 0.0003695, 0.2636, 0.0001827, 0.2165, 0.08167, 0.2247, 0.1071, 0.789, 0.08288, 0.7728, 0.08606, 0.769, 0.1094, 0.7846, 0.08167, 0.2247, 0.0001827, 0.2165, 0.008906, 0.1703, 0.08699, 0.1939, 0.08699, 0.1939, 0.008906, 0.1703, 0.02633, 0.1267, 0.09818, 0.1648, 0.8085, 0.4535, 0.8218, 0.4857, 0.8286, 0.5198, 0.8286, 0.5547, 0.8218, 0.5888, 0.8085, 0.621, 0.7891, 0.65, 0.7645, 0.6746, 0.7355, 0.694, 0.7033, 0.7073, 0.6692, 0.7141, 0.6343, 0.7141, 0.6002, 0.7073, 0.568, 0.694, 0.539, 0.6746, 0.5144, 0.65, 0.4951, 0.621, 0.4817, 0.5888, 0.4749, 0.5547, 0.4749, 0.5198, 0.4817, 0.4857, 0.4951, 0.4535, 0.5144, 0.4245, 0.539, 0.3999, 0.568, 0.3806, 0.6002, 0.3672, 0.6343, 0.3604, 0.6692, 0.3604, 0.7033, 0.3672, 0.7355, 0.3806, 0.7645, 0.3999, 0.7891, 0.4245, 0.7885, 0.2233, 0.7775, 0.2498, 0.7688, 0.2453, 0.7791, 0.2206, 0.319, 0.7012, 0.3079, 0.7281, 0.3035, 0.7257, 0.3142, 0.6998, 0.1916, 0.5105, 0.2201, 0.5161, 0.2186, 0.5209, 0.1911, 0.5155, 0.03502, 0.7012, 0.02935, 0.6727, 0.03433, 0.6722, 0.03981, 0.6998, 0.247, 0.789, 0.2201, 0.8001, 0.2186, 0.7953, 0.2446, 0.7846, 0.2917, 0.564, 0.3079, 0.5882, 0.3035, 0.5905, 0.2878, 0.5672, 0.06231, 0.564, 0.08288, 0.5434, 0.08606, 0.5473, 0.06619, 0.5672, 0.1339, 0.8001, 0.1071, 0.789, 0.1094, 0.7846, 0.1354, 0.7953, 0.3247, 0.6727, 0.319, 0.7012, 0.3142, 0.6998, 0.3197, 0.6722, 0.1625, 0.5105, 0.1916, 0.5105, 0.1911, 0.5155, 0.163, 0.5155, 0.04615, 0.7281, 0.03502, 0.7012, 0.03981, 0.6998, 0.05057, 0.7257, 0.2711, 0.7728, 0.247, 0.789, 0.2446, 0.7846, 0.268, 0.769, 0.2711, 0.5434, 0.2917, 0.564, 0.2878, 0.5672, 0.268, 0.5473, 0.04615, 0.5882, 0.06231, 0.564, 0.06619, 0.5672, 0.05057, 0.5905, 0.1625, 0.8058, 0.1339, 0.8001, 0.1354, 0.7953, 0.163, 0.8008, 0.3247, 0.6436, 0.3247, 0.6727, 0.3197, 0.6722, 0.3197, 0.6441, 0.1339, 0.5161, 0.1625, 0.5105, 0.163, 0.5155, 0.1354, 0.5209, 0.06231, 0.7523, 0.04615, 0.7281, 0.05057, 0.7257, 0.06619, 0.7491, 0.2917, 0.7523, 0.2711, 0.7728, 0.268, 0.769, 0.2878, 0.7491, 0.247, 0.5273, 0.2711, 0.5434, 0.268, 0.5473, 0.2446, 0.5317, 0.02935, 0.6436, 0.03502, 0.6151, 0.03981, 0.6165, 0.03433, 0.6441, 0.03502, 0.6151, 0.04615, 0.5882, 0.05057, 0.5905, 0.03981, 0.6165, 0.1916, 0.8058, 0.1625, 0.8058, 0.163, 0.8008, 0.1911, 0.8008, 0.319, 0.6151, 0.3247, 0.6436, 0.3197, 0.6441, 0.3142, 0.6165, 0.1071, 0.5273, 0.1339, 0.5161, 0.1354, 0.5209, 0.1094, 0.5317, 0.08288, 0.7728, 0.06231, 0.7523, 0.06619, 0.7491, 0.08606, 0.769, 0.3079, 0.7281, 0.2917, 0.7523, 0.2878, 0.7491, 0.3035, 0.7257, 0.2201, 0.5161, 0.247, 0.5273, 0.2446, 0.5317, 0.2186, 0.5209, 0.02935, 0.6727, 0.02935, 0.6436, 0.03433, 0.6441, 0.03433, 0.6722, 0.2201, 0.8001, 0.1916, 0.8058, 0.1911, 0.8008, 0.2186, 0.7953, 0.3079, 0.5882, 0.319, 0.6151, 0.3142, 0.6165, 0.3035, 0.5905, 0.08288, 0.5434, 0.1071, 0.5273, 0.1094, 0.5317, 0.08606, 0.5473, 0.7548, 0.8155, 0.7603, 0.8431, 0.7603, 0.8712, 0.7548, 0.8988, 0.7441, 0.9247, 0.7284, 0.9481, 0.7086, 0.968, 0.6852, 0.9836, 0.6592, 0.9943, 0.6317, 0.9998, 0.6036, 0.9998, 0.576, 0.9943, 0.55, 0.9836, 0.5267, 0.968, 0.5068, 0.9481, 0.4912, 0.9247, 0.4804, 0.8988, 0.4749, 0.8712, 0.4749, 0.8431, 0.4804, 0.8155, 0.4912, 0.7896, 0.5068, 0.7662, 0.5267, 0.7463, 0.55, 0.7307, 0.576, 0.7199, 0.6036, 0.7145, 0.6317, 0.7145, 0.6592, 0.7199, 0.6852, 0.7307, 0.7086, 0.7463, 0.7284, 0.7662, 0.7441, 0.7896, 0.5139, 0.2217, 0.5094, 0.1937, 0.5191, 0.1928, 0.5232, 0.219, 0.7427, 0.06717, 0.7625, 0.08762, 0.755, 0.0938, 0.7365, 0.07468, 0.7941, 0.1951, 0.7885, 0.2233, 0.7791, 0.2206, 0.7844, 0.1943, 0.5238, 0.2481, 0.5139, 0.2217, 0.5232, 0.219, 0.5324, 0.2437, 0.7194, 0.05107, 0.7427, 0.06717, 0.7365, 0.07468, 0.7149, 0.05962, 0.5388, 0.272, 0.5238, 0.2481, 0.5324, 0.2437, 0.5463, 0.2659, 0.6935, 0.03994, 0.7194, 0.05107, 0.7149, 0.05962, 0.6907, 0.0492, 0.5582, 0.2923, 0.5388, 0.272, 0.5463, 0.2659, 0.5644, 0.2849, 0.6659, 0.03421, 0.6935, 0.03994, 0.6907, 0.0492, 0.6651, 0.04381, 0.5813, 0.3085, 0.5582, 0.2923, 0.5644, 0.2849, 0.5859, 0.3, 0.6379, 0.0341, 0.6659, 0.03421, 0.6651, 0.04381, 0.6389, 0.04367, 0.6072, 0.3197, 0.5813, 0.3085, 0.5859, 0.3, 0.6101, 0.3104, 0.6104, 0.03962, 0.6379, 0.0341, 0.6389, 0.04367, 0.6133, 0.04877, 0.6349, 0.3255, 0.6072, 0.3197, 0.6101, 0.3104, 0.6359, 0.3159, 0.5845, 0.05054, 0.6104, 0.03962, 0.6133, 0.04877, 0.5892, 0.05893, 0.6633, 0.3258, 0.6349, 0.3255, 0.6359, 0.3159, 0.6623, 0.3161, 0.5613, 0.06644, 0.5845, 0.05054, 0.5892, 0.05893, 0.5676, 0.07375, 0.6912, 0.3204, 0.6633, 0.3258, 0.6623, 0.3161, 0.6883, 0.3111, 0.5415, 0.08667, 0.5613, 0.06644, 0.5676, 0.07375, 0.5491, 0.09263, 0.7176, 0.3096, 0.6912, 0.3204, 0.6883, 0.3111, 0.7129, 0.3011, 0.526, 0.1105, 0.5415, 0.08667, 0.5491, 0.09263, 0.5346, 0.1149, 0.7942, 0.1664, 0.7941, 0.1951, 0.7844, 0.1943, 0.7845, 0.1675, 0.7413, 0.2938, 0.7176, 0.3096, 0.7129, 0.3011, 0.735, 0.2863, 0.5152, 0.1369, 0.526, 0.1105, 0.5346, 0.1149, 0.5245, 0.1396, 0.7888, 0.1382, 0.7942, 0.1664, 0.7845, 0.1675, 0.7794, 0.1411, 0.7616, 0.2736, 0.7413, 0.2938, 0.735, 0.2863, 0.7539, 0.2675, 0.5097, 0.165, 0.5152, 0.1369, 0.5245, 0.1396, 0.5194, 0.1659, 0.778, 0.1116, 0.7888, 0.1382, 0.7794, 0.1411, 0.7694, 0.1162, 0.7775, 0.2498, 0.7616, 0.2736, 0.7539, 0.2675, 0.7688, 0.2453, 0.5094, 0.1937, 0.5097, 0.165, 0.5194, 0.1659, 0.5191, 0.1928, 0.7625, 0.08762, 0.778, 0.1116, 0.7694, 0.1162, 0.755, 0.0938, 0.07009, 0.5278, 0.09756, 0.5095, 0.1071, 0.5273, 0.08288, 0.5434, 0.3257, 0.5787, 0.3383, 0.6092, 0.319, 0.6151, 0.3079, 0.5882, 0.2259, 0.8194, 0.1935, 0.8259, 0.1916, 0.8058, 0.2201, 0.8001, 0.009275, 0.6747, 0.009275, 0.6416, 0.02935, 0.6436, 0.02935, 0.6727, 0.2259, 0.4968, 0.2565, 0.5095, 0.247, 0.5273, 0.2201, 0.5161, 0.3257, 0.7376, 0.3073, 0.7651, 0.2917, 0.7523, 0.3079, 0.7281, 0.07009, 0.7884, 0.04672, 0.7651, 0.06231, 0.7523, 0.08288, 0.7728, 0.09756, 0.5095, 0.1281, 0.4968, 0.1339, 0.5161, 0.1071, 0.5273, 0.3383, 0.6092, 0.3448, 0.6416, 0.3247, 0.6436, 0.319, 0.6151, 0.1935, 0.8259, 0.1605, 0.8259, 0.1625, 0.8058, 0.1916, 0.8058, 0.01572, 0.6092, 0.02837, 0.5787, 0.04615, 0.5882, 0.03502, 0.6151, 0.009275, 0.6416, 0.01572, 0.6092, 0.03502, 0.6151, 0.02935, 0.6436, 0.2565, 0.5095, 0.2839, 0.5278, 0.2711, 0.5434, 0.247, 0.5273, 0.3073, 0.7651, 0.2839, 0.7884, 0.2711, 0.7728, 0.2917, 0.7523, 0.04672, 0.7651, 0.02837, 0.7376, 0.04615, 0.7281, 0.06231, 0.7523, 0.1281, 0.4968, 0.1605, 0.4904, 0.1625, 0.5105, 0.1339, 0.5161, 0.3448, 0.6416, 0.3448, 0.6747, 0.3247, 0.6727, 0.3247, 0.6436, 0.1605, 0.8259, 0.1281, 0.8194, 0.1339, 0.8001, 0.1625, 0.8058, 0.02837, 0.5787, 0.04672, 0.5512, 0.06231, 0.564, 0.04615, 0.5882, 0.2839, 0.5278, 0.3073, 0.5512, 0.2917, 0.564, 0.2711, 0.5434, 0.2839, 0.7884, 0.2565, 0.8068, 0.247, 0.789, 0.2711, 0.7728, 0.02837, 0.7376, 0.01572, 0.7071, 0.03502, 0.7012, 0.04615, 0.7281, 0.1605, 0.4904, 0.1935, 0.4904, 0.1916, 0.5105, 0.1625, 0.5105, 0.3448, 0.6747, 0.3383, 0.7071, 0.319, 0.7012, 0.3247, 0.6727, 0.1281, 0.8194, 0.09756, 0.8068, 0.1071, 0.789, 0.1339, 0.8001, 0.04672, 0.5512, 0.07009, 0.5278, 0.08288, 0.5434, 0.06231, 0.564, 0.3073, 0.5512, 0.3257, 0.5787, 0.3079, 0.5882, 0.2917, 0.564, 0.2565, 0.8068, 0.2259, 0.8194, 0.2201, 0.8001, 0.247, 0.789, 0.01572, 0.7071, 0.009275, 0.6747, 0.02935, 0.6727, 0.03502, 0.7012, 0.1935, 0.4904, 0.2259, 0.4968, 0.2201, 0.5161, 0.1916, 0.5105, 0.3383, 0.7071, 0.3257, 0.7376, 0.3079, 0.7281, 0.319, 0.7012, 0.09756, 0.8068, 0.07009, 0.7884, 0.08288, 0.7728, 0.1071, 0.789, 0.09325, 0.8148, 0.06429, 0.7955, 0.07009, 0.7884, 0.09756, 0.8068, 0.347, 0.7097, 0.3337, 0.7419, 0.3257, 0.7376, 0.3383, 0.7071, 0.1944, 0.4813, 0.2286, 0.4881, 0.2259, 0.4968, 0.1935, 0.4904, 0.006978, 0.7097, 0.0001827, 0.6755, 0.009275, 0.6747, 0.01572, 0.7071, 0.2608, 0.8148, 0.2286, 0.8282, 0.2259, 0.8194, 0.2565, 0.8068, 0.3144, 0.5454, 0.3337, 0.5744, 0.3257, 0.5787, 0.3073, 0.5512, 0.03966, 0.5454, 0.06429, 0.5208, 0.07009, 0.5278, 0.04672, 0.5512, 0.1254, 0.8282, 0.09325, 0.8148, 0.09756, 0.8068, 0.1281, 0.8194, 0.3538, 0.6755, 0.347, 0.7097, 0.3383, 0.7071, 0.3448, 0.6747, 0.1596, 0.4813, 0.1944, 0.4813, 0.1935, 0.4904, 0.1605, 0.4904, 0.02031, 0.7419, 0.006978, 0.7097, 0.01572, 0.7071, 0.02837, 0.7376, 0.2897, 0.7955, 0.2608, 0.8148, 0.2565, 0.8068, 0.2839, 0.7884, 0.2897, 0.5208, 0.3144, 0.5454, 0.3073, 0.5512, 0.2839, 0.5278, 0.02031, 0.5744, 0.03966, 0.5454, 0.04672, 0.5512, 0.02837, 0.5787, 0.1596, 0.835, 0.1254, 0.8282, 0.1281, 0.8194, 0.1605, 0.8259, 0.3538, 0.6407, 0.3538, 0.6755, 0.3448, 0.6747, 0.3448, 0.6416, 0.1254, 0.4881, 0.1596, 0.4813, 0.1605, 0.4904, 0.1281, 0.4968, 0.03966, 0.7709, 0.02031, 0.7419, 0.02837, 0.7376, 0.04672, 0.7651, 0.3144, 0.7709, 0.2897, 0.7955, 0.2839, 0.7884, 0.3073, 0.7651, 0.2608, 0.5014, 0.2897, 0.5208, 0.2839, 0.5278, 0.2565, 0.5095, 0.0001827, 0.6407, 0.006978, 0.6066, 0.01572, 0.6092, 0.009275, 0.6416, 0.006978, 0.6066, 0.02031, 0.5744, 0.02837, 0.5787, 0.01572, 0.6092, 0.1944, 0.835, 0.1596, 0.835, 0.1605, 0.8259, 0.1935, 0.8259, 0.347, 0.6066, 0.3538, 0.6407, 0.3448, 0.6416, 0.3383, 0.6092, 0.09325, 0.5014, 0.1254, 0.4881, 0.1281, 0.4968, 0.09756, 0.5095, 0.06429, 0.7955, 0.03966, 0.7709, 0.04672, 0.7651, 0.07009, 0.7884, 0.3337, 0.7419, 0.3144, 0.7709, 0.3073, 0.7651, 0.3257, 0.7376, 0.2286, 0.4881, 0.2608, 0.5014, 0.2565, 0.5095, 0.2259, 0.4968, 0.0001827, 0.6755, 0.0001827, 0.6407, 0.009275, 0.6416, 0.009275, 0.6747, 0.2286, 0.8282, 0.1944, 0.835, 0.1935, 0.8259, 0.2259, 0.8194, 0.3337, 0.5744, 0.347, 0.6066, 0.3383, 0.6092, 0.3257, 0.5787, 0.06429, 0.5208, 0.09325, 0.5014, 0.09756, 0.5095, 0.07009, 0.5278, 0.7892, 0.06569, 0.8086, 0.0952, 0.778, 0.1116, 0.7625, 0.08762, 0.4749, 0.1968, 0.4753, 0.1618, 0.5097, 0.165, 0.5094, 0.1937, 0.8083, 0.2658, 0.7887, 0.2953, 0.7616, 0.2736, 0.7775, 0.2498, 0.8086, 0.0952, 0.8219, 0.1279, 0.7888, 0.1382, 0.778, 0.1116, 0.4753, 0.1618, 0.4821, 0.1274, 0.5152, 0.1369, 0.5097, 0.165, 0.7887, 0.2953, 0.7636, 0.3203, 0.7413, 0.2938, 0.7616, 0.2736, 0.8219, 0.1279, 0.8288, 0.1627, 0.7942, 0.1664, 0.7888, 0.1382, 0.4821, 0.1274, 0.4953, 0.09488, 0.526, 0.1105, 0.5152, 0.1369, 0.7636, 0.3203, 0.7342, 0.3399, 0.7176, 0.3096, 0.7413, 0.2938, 0.8288, 0.1627, 0.8288, 0.1982, 0.7941, 0.1951, 0.7942, 0.1664, 0.4953, 0.09488, 0.5145, 0.06554, 0.5415, 0.08667, 0.526, 0.1105, 0.7342, 0.3399, 0.7015, 0.3534, 0.6912, 0.3204, 0.7176, 0.3096, 0.5145, 0.06554, 0.5389, 0.04052, 0.5613, 0.06644, 0.5415, 0.08667, 0.7015, 0.3534, 0.6669, 0.3601, 0.6633, 0.3258, 0.6912, 0.3204, 0.5389, 0.04052, 0.5678, 0.0208, 0.5845, 0.05054, 0.5613, 0.06644, 0.6669, 0.3601, 0.6317, 0.3598, 0.6349, 0.3255, 0.6633, 0.3258, 0.5678, 0.0208, 0.5999, 0.007176, 0.6104, 0.03962, 0.5845, 0.05054, 0.6317, 0.3598, 0.5973, 0.3525, 0.6072, 0.3197, 0.6349, 0.3255, 0.5999, 0.007176, 0.6341, 0.0002022, 0.6379, 0.0341, 0.6104, 0.03962, 0.5973, 0.3525, 0.565, 0.3386, 0.5813, 0.3085, 0.6072, 0.3197, 0.6341, 0.0002022, 0.669, 0.0001827, 0.6659, 0.03421, 0.6379, 0.0341, 0.565, 0.3386, 0.5363, 0.3186, 0.5582, 0.2923, 0.5813, 0.3085, 0.669, 0.0001827, 0.7033, 0.007129, 0.6935, 0.03994, 0.6659, 0.03421, 0.5363, 0.3186, 0.5121, 0.2933, 0.5388, 0.272, 0.5582, 0.2923, 0.7033, 0.007129, 0.7356, 0.02077, 0.7194, 0.05107, 0.6935, 0.03994, 0.5121, 0.2933, 0.4934, 0.2638, 0.5238, 0.2481, 0.5388, 0.272, 0.7356, 0.02077, 0.7646, 0.04055, 0.7427, 0.06717, 0.7194, 0.05107, 0.4934, 0.2638, 0.4809, 0.2312, 0.5139, 0.2217, 0.5238, 0.2481, 0.8288, 0.1982, 0.8219, 0.233, 0.7885, 0.2233, 0.7941, 0.1951, 0.7646, 0.04055, 0.7892, 0.06569, 0.7625, 0.08762, 0.7427, 0.06717, 0.4809, 0.2312, 0.4749, 0.1968, 0.5094, 0.1937, 0.5139, 0.2217, 0.8219, 0.233, 0.8083, 0.2658, 0.7775, 0.2498, 0.7885, 0.2233])
me_cube_001.materials.append(mat_holz)
me_cube_001.materials.append(mat_metall)
me_cube_001.use_remesh_preserve_volume = False
me_cube_001.use_remesh_preserve_attributes = False
me_cube_001.use_mirror_vertex_groups = False
me_cube_001.update()

# ---- objects
ob_schrank = bpy.data.objects.new('schrank', me_cube_001)

# ---- transforms, parenting, visibility, modifiers, constraints
ob_schrank.location = (0.0, 0.0, 0.0)
ob_schrank.scale = (0.6, 1.0, 1.9)
ob_schrank.lineart.crease_threshold = 0.0

# ---- collection membership
col_collection.objects.link(ob_schrank)

# ---- scene / render settings (as saved in the file)
scene.frame_start = 1; scene.frame_end = 250; scene.frame_set(1)
scene.render.engine = 'BLENDER_EEVEE_NEXT'
scene.cycles.use_denoising = False
scene.cycles.samples = 128
scene.cycles.sampling_pattern = 'TABULATED_SOBOL'
scene.cycles.use_adaptive_sampling = False
scene.cycles.use_light_tree = False
scene.view_settings.view_transform = 'Filmic'
bpy.context.view_layer.update()

# ---- added for rendering (the .blend has no active camera and no usable light): camera, sun
cam_auto = bpy.data.cameras.new('AutoCamera')
cam_auto.lens = 50.0
cam_auto.sensor_width = 36.0
cam_auto.clip_end = 1000.0
ob_auto_camera = bpy.data.objects.new('AutoCamera', cam_auto)
scene.collection.objects.link(ob_auto_camera)
ob_auto_camera.location = (2.17822, -2.59537, 1.70541)
ob_auto_camera.rotation_euler = (1.09748, -7.21219e-08, 0.694738)
scene.camera = ob_auto_camera
light_auto_sun = bpy.data.lights.new('AutoSun', 'SUN')
light_auto_sun.energy = 3.0
light_auto_sun.angle = 0.0523599
ob_auto_sun = bpy.data.objects.new('AutoSun', light_auto_sun)
scene.collection.objects.link(ob_auto_sun)
ob_auto_sun.rotation_euler = (0.872665, 0.174533, 0.523599)
bpy.context.view_layer.update()
